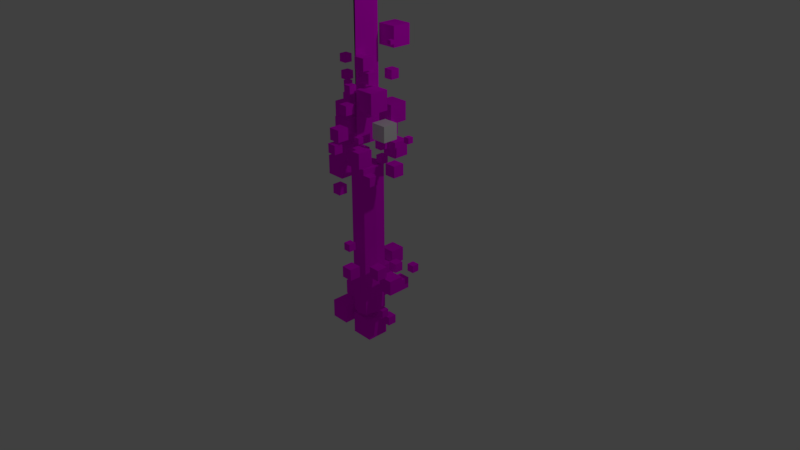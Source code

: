 # Source: katana.blend  (saved by Blender 2.78.0; exported with 4.5.12 LTS)
import bpy
from mathutils import Matrix  # noqa: F401  (used for matrix-valued properties, if any)

bpy.ops.wm.read_factory_settings(use_empty=True)
scene = bpy.context.scene
scene.name = 'Scene'

# ---- collections
col_collection_1 = bpy.data.collections.new('Collection 1'); scene.collection.children.link(col_collection_1)

# ---- images (referenced by path relative to the original .blend; pixels are not part of the script)
import os
ASSET_DIR = os.environ.get("B2B_ASSET_DIR", "")  # directory of the original .blend (textures are referenced by path, not embedded)
HERE = os.path.dirname(os.path.abspath(__file__))  # packed textures are extracted next to this script under _unpacked/

def load_image(name, relpath, width, height, colorspace="sRGB"):
    """Load a texture the original file referenced (path relative to the .blend, or extracted next to this script)."""
    p = next((c for c in (os.path.join(HERE, relpath), os.path.join(ASSET_DIR, relpath)) if relpath and os.path.exists(c)), "")
    if p:
        img = bpy.data.images.load(p, check_existing=True)
        img.name = name
    else:  # same state as the original file: an image datablock whose file is absent (Cycles renders it pink)
        img = bpy.data.images.new(name, width, height)
        img.source = "FILE"
        img.filepath = "//" + (relpath or name)
    img.colorspace_settings.name = colorspace
    return img
img_cube = load_image('cube', '', 1024, 1024, 'sRGB')

# ---- materials (node trees are filled in below, after node groups)
mat_material = bpy.data.materials.new('Material')
mat_material.alpha_threshold = 0.0
mat_material.roughness = 0.5
mat_material_002 = bpy.data.materials.new('Material.002')
mat_material_002.alpha_threshold = 0.0
mat_material_002.roughness = 0.5

# ---- material node trees
mat_material.use_nodes = True; mat_material.node_tree.nodes.clear()
_N = mat_material.node_tree.nodes; _L = mat_material.node_tree.links
n0 = _N.new('ShaderNodeOutputMaterial'); n0.name = 'Material Output'; n0.location = (406, 392)
n1 = _N.new('ShaderNodeBsdfDiffuse'); n1.name = 'Diffuse BSDF'; n1.location = (230, 382)
n1.inputs[1].default_value = 0.1
n2 = _N.new('ShaderNodeTexImage'); n2.name = 'Image Texture'; n2.location = (35, 399)
n2.width = 140
n2.image = img_cube
_L.new(n1.outputs[0], n0.inputs[0])
_L.new(n2.outputs[0], n1.inputs[0])
n0.is_active_output = True
mat_material_002.use_nodes = True; mat_material_002.node_tree.nodes.clear()
_N = mat_material_002.node_tree.nodes; _L = mat_material_002.node_tree.links
n0 = _N.new('ShaderNodeOutputMaterial'); n0.name = 'Material Output'; n0.location = (397, 342)
n1 = _N.new('ShaderNodeBsdfDiffuse'); n1.name = 'Diffuse BSDF'; n1.location = (190, 395)
n2 = _N.new('ShaderNodeTexImage'); n2.name = 'Image Texture'; n2.location = (-9, 459)
n2.width = 140
n2.image = img_cube
_L.new(n1.outputs[0], n0.inputs[0])
_L.new(n2.outputs[0], n1.inputs[0])
n0.is_active_output = True

# ---- world
world_world = bpy.data.worlds.new('World'); scene.world = world_world
world_world.color = (0.05088, 0.05088, 0.05088)
world_world.use_sun_shadow = False
world_world.sun_shadow_jitter_overblur = 0.0
world_world.cycles.sampling_method = 'MANUAL'

# ---- cameras
cam_camera = bpy.data.cameras.new('Camera')
cam_camera.clip_end = 100.0
cam_camera.lens = 35.0
cam_camera.sensor_width = 32.0
cam_camera.sensor_height = 18.0
cam_camera.ortho_scale = 7.314
cam_camera.dof.focus_distance = 0.0

# ---- lights
light_lamp = bpy.data.lights.new('Lamp', 'POINT')
light_lamp.transmission_factor = 0.0
light_lamp.cutoff_distance = 30.0
light_lamp.energy = 100.0
light_lamp.shadow_buffer_clip_start = 1.001
light_lamp.shadow_soft_size = 0.1
light_lamp.shadow_maximum_resolution = 0.006
light_lamp.use_absolute_resolution = True

# ---- meshes
me_cube_002 = bpy.data.meshes.new('Cube.002')
me_cube_002.from_pydata([(0.0, -1.0, 0.8198), (0.0, 1.0, 1.0), (1.0, 1.0, -0.7001), (0.0, -1.2, -1.218), (0.0, 1.2, -1.218), (4.0, 0.0, -1.218), (3.0, 1.0, -1.218), (3.0, -1.0, -1.218), (0.0, -1.0, -0.7001), (0.0, 1.0, -0.7001), (0.0, -1.2, -0.7623), (0.0, 1.2, -0.7623), (4.0, 0.0, -0.7623), (3.0, 1.0, -0.7623), (3.0, -1.0, -0.7623), (0.5, -0.5134, -0.7001), (0.0, -0.5134, 0.9099), (0.25, -0.5134, 0.8392)], [(9, 8), (17, 16), (15, 17), (1, 17), (0, 17)], [(9, 1, 2), (6, 5, 4), (7, 3, 5), (5, 3, 4), (13, 11, 12), (14, 12, 10), (12, 11, 10), (7, 14, 10, 3), (4, 11, 13, 6), (6, 13, 12, 5), (5, 12, 14, 7), (0, 8, 15, 2, 1, 16)])
_uv = me_cube_002.uv_layers.new(name='UVMap')
_uv.uv.foreach_set('vector', [0.8316, 0.8551, 0.9413, 0.6036, 0.9413, 0.8986, 0.03864, 0.165, 0.2066, 0.004807, 0.00504, 0.6457, 0.3747, 0.165, 0.4083, 0.6457, 0.2066, 0.004807, 0.2066, 0.004807, 0.4083, 0.6457, 0.00504, 0.6457, 0.7879, 0.165, 0.8215, 0.6457, 0.6199, 0.004807, 0.4519, 0.165, 0.6199, 0.004807, 0.4183, 0.6457, 0.6199, 0.004807, 0.8215, 0.6457, 0.4183, 0.6457, 0.995, 0.3673, 0.9183, 0.3673, 0.9183, 0.004807, 0.995, 0.004807, 0.9083, 0.5939, 0.8316, 0.5939, 0.8316, 0.2314, 0.9083, 0.2314, 0.9083, 0.2314, 0.8316, 0.2314, 0.8316, 0.004807, 0.9083, 0.004807, 0.995, 0.5939, 0.9183, 0.5939, 0.9183, 0.3673, 0.995, 0.3673, 0.03532, 0.6553, 0.2907, 0.6553, 0.2907, 0.7671, 0.2907, 0.9952, 0.00504, 0.8819, 0.02018, 0.7104])
_ca = me_cube_002.color_attributes.new('katanaColor', 'BYTE_COLOR', 'CORNER')
_ca.data.foreach_set('color', [0.06848, 0.06848, 0.06848, 1.0, 0.6724, 0.6724, 0.6724, 1.0, 0.06848, 0.06848, 0.06848, 1.0, 0.0, 0.0, 0.0, 1.0, 0.0, 0.0, 0.0, 1.0, 0.0, 0.0, 0.0, 1.0, 0.0, 0.0, 0.0, 1.0, 0.0, 0.0, 0.0, 1.0, 0.0, 0.0, 0.0, 1.0, 0.0, 0.0, 0.0, 1.0, 0.0, 0.0, 0.0, 1.0, 0.0, 0.0, 0.0, 1.0, 0.06848, 0.06848, 0.06848, 1.0, 0.06848, 0.06848, 0.06848, 1.0, 0.06848, 0.06848, 0.06848, 1.0, 0.06848, 0.06848, 0.06848, 1.0, 0.06848, 0.06848, 0.06848, 1.0, 0.06848, 0.06848, 0.06848, 1.0, 0.06848, 0.06848, 0.06848, 1.0, 0.06848, 0.06848, 0.06848, 1.0, 0.06848, 0.06848, 0.06848, 1.0, 0.0, 0.0, 0.0, 1.0, 0.06848, 0.06848, 0.06848, 1.0, 0.06848, 0.06848, 0.06848, 1.0, 0.0, 0.0, 0.0, 1.0, 0.0, 0.0, 0.0, 1.0, 0.06848, 0.06848, 0.06848, 1.0, 0.06848, 0.06848, 0.06848, 1.0, 0.0, 0.0, 0.0, 1.0, 0.0, 0.0, 0.0, 1.0, 0.06848, 0.06848, 0.06848, 1.0, 0.06848, 0.06848, 0.06848, 1.0, 0.0, 0.0, 0.0, 1.0, 0.0, 0.0, 0.0, 1.0, 0.06848, 0.06848, 0.06848, 1.0, 0.06848, 0.06848, 0.06848, 1.0, 0.0, 0.0, 0.0, 1.0, 0.0, 0.0, 0.0, 1.0, 0.06848, 0.06848, 0.06848, 1.0, 0.06848, 0.06848, 0.06848, 1.0, 0.06848, 0.06848, 0.06848, 1.0, 0.0, 0.0, 0.0, 1.0, 0.0, 0.0, 0.0, 1.0])
me_cube_002.materials.append(mat_material)
me_cube_002.use_remesh_preserve_volume = False
me_cube_002.use_remesh_preserve_attributes = False
me_cube_002.use_mirror_vertex_groups = False
me_cube_002.update()
me_cube_053 = bpy.data.meshes.new('Cube.053')
me_cube_053.from_pydata([(-0.9486, 11.5, 26.67), (-0.9486, 11.5, 29.67), (-0.9486, 14.5, 26.67), (-0.9486, 14.5, 29.67), (2.051, 11.5, 26.67), (2.051, 11.5, 29.67), (2.051, 14.5, 26.67), (2.051, 14.5, 29.67), (3.12, 8.859, 23.08), (3.12, 8.859, 27.08), (3.12, 12.86, 23.08), (3.12, 12.86, 27.08), (7.12, 8.859, 23.08), (7.12, 8.859, 27.08), (7.12, 12.86, 23.08), (7.12, 12.86, 27.08), (1.304, 2.218, 35.42), (1.304, 2.218, 40.42), (1.304, 7.218, 35.42), (1.304, 7.218, 40.42), (6.304, 2.218, 35.42), (6.304, 2.218, 40.42), (6.304, 7.218, 35.42), (6.304, 7.218, 40.42), (0.8039, 4.091, 41.51), (0.8039, 4.091, 44.11), (0.8039, 6.691, 41.51), (0.8039, 6.691, 44.11), (3.404, 4.091, 41.51), (3.404, 4.091, 44.11), (3.404, 6.691, 41.51), (3.404, 6.691, 44.11), (0.09327, 2.827, 44.8), (0.09327, 2.827, 47.8), (0.09327, 5.827, 44.8), (0.09327, 5.827, 47.8), (3.093, 2.827, 44.8), (3.093, 2.827, 47.8), (3.093, 5.827, 44.8), (3.093, 5.827, 47.8), (-0.9628, -1.198, 34.72), (-0.9628, -1.198, 37.12), (-0.9628, 1.202, 34.72), (-0.9628, 1.202, 37.12), (1.437, -1.198, 34.72), (1.437, -1.198, 37.12), (1.437, 1.202, 34.72), (1.437, 1.202, 37.12), (2.875, 6.339, 25.25), (2.875, 6.339, 27.25), (2.875, 8.339, 25.25), (2.875, 8.339, 27.25), (4.875, 6.339, 25.25), (4.875, 6.339, 27.25), (4.875, 8.339, 25.25), (4.875, 8.339, 27.25), (-8.391, 3.686, 29.03), (-8.391, 3.686, 35.03), (-8.391, 9.686, 29.03), (-8.391, 9.686, 35.03), (-2.391, 3.686, 29.03), (-2.391, 3.686, 35.03), (-2.391, 9.686, 29.03), (-2.391, 9.686, 35.03), (2.067, 4.121, 33.48), (2.067, 4.121, 34.48), (2.067, 5.121, 33.48), (2.067, 5.121, 34.48), (3.067, 4.121, 33.48), (3.067, 4.121, 34.48), (3.067, 5.121, 33.48), (3.067, 5.121, 34.48), (0.6349, 8.2, 36.99), (0.6349, 8.2, 38.99), (0.6349, 10.2, 36.99), (0.6349, 10.2, 38.99), (2.635, 8.2, 36.99), (2.635, 8.2, 38.99), (2.635, 10.2, 36.99), (2.635, 10.2, 38.99), (10.43, 8.618, 28.16), (10.43, 8.618, 29.66), (10.43, 10.12, 28.16), (10.43, 10.12, 29.66), (11.93, 8.618, 28.16), (11.93, 8.618, 29.66), (11.93, 10.12, 28.16), (11.93, 10.12, 29.66), (4.343, 4.272, 28.58), (4.343, 4.272, 32.58), (4.343, 8.272, 28.58), (4.343, 8.272, 32.58), (8.343, 4.272, 28.58), (8.343, 4.272, 32.58), (8.343, 8.272, 28.58), (8.343, 8.272, 32.58), (-11.54, 7.956, 23.65), (-11.54, 7.956, 28.65), (-11.54, 12.96, 23.65), (-11.54, 12.96, 28.65), (-6.543, 7.956, 23.65), (-6.543, 7.956, 28.65), (-6.543, 12.96, 23.65), (-6.543, 12.96, 28.65), (-7.964, 2.442, 20.67), (-7.964, 2.442, 24.67), (-7.964, 6.442, 20.67), (-7.964, 6.442, 24.67), (-3.964, 2.442, 20.67), (-3.964, 2.442, 24.67), (-3.964, 6.442, 20.67), (-3.964, 6.442, 24.67), (6.601, 7.122, 51.04), (6.601, 7.122, 52.04), (6.601, 8.122, 51.04), (6.601, 8.122, 52.04), (7.601, 7.122, 51.04), (7.601, 7.122, 52.04), (7.601, 8.122, 51.04), (7.601, 8.122, 52.04), (-12.25, 4.117, 14.76), (-12.25, 4.117, 19.76), (-12.25, 9.117, 14.76), (-12.25, 9.117, 19.76), (-7.255, 4.117, 14.76), (-7.255, 4.117, 19.76), (-7.255, 9.117, 14.76), (-7.255, 9.117, 19.76), (-1.315, 0.6862, 39.34), (-1.315, 0.6862, 41.34), (-1.315, 2.686, 39.34), (-1.315, 2.686, 41.34), (0.6854, 0.6862, 39.34), (0.6854, 0.6862, 41.34), (0.6854, 2.686, 39.34), (0.6854, 2.686, 41.34), (-6.222, 0.3607, 12.43), (-6.222, 0.3607, 14.83), (-6.222, 2.761, 12.43), (-6.222, 2.761, 14.83), (-3.822, 0.3607, 12.43), (-3.822, 0.3607, 14.83), (-3.822, 2.761, 12.43), (-3.822, 2.761, 14.83), (-11.06, 5.829, 28.87), (-11.06, 5.829, 30.87), (-11.06, 7.829, 28.87), (-11.06, 7.829, 30.87), (-9.064, 5.829, 28.87), (-9.064, 5.829, 30.87), (-9.064, 7.829, 28.87), (-9.064, 7.829, 30.87), (7.761, 5.143, 20.19), (7.761, 5.143, 23.19), (7.761, 8.143, 20.19), (7.761, 8.143, 23.19), (10.76, 5.143, 20.19), (10.76, 5.143, 23.19), (10.76, 8.143, 20.19), (10.76, 8.143, 23.19), (0.7327, 8.519, 20.4), (0.7327, 8.519, 22.4), (0.7327, 10.52, 20.4), (0.7327, 10.52, 22.4), (2.733, 8.519, 20.4), (2.733, 8.519, 22.4), (2.733, 10.52, 20.4), (2.733, 10.52, 22.4), (-4.268, 2.786, 35.92), (-4.268, 2.786, 38.32), (-4.268, 5.186, 35.92), (-4.268, 5.186, 38.32), (-1.868, 2.786, 35.92), (-1.868, 2.786, 38.32), (-1.868, 5.186, 35.92), (-1.868, 5.186, 38.32), (-6.788, 7.898, 20.89), (-6.788, 7.898, 22.89), (-6.788, 9.898, 20.89), (-6.788, 9.898, 22.89), (-4.788, 7.898, 20.89), (-4.788, 7.898, 22.89), (-4.788, 9.898, 20.89), (-4.788, 9.898, 22.89), (-4.83, -1.825, 24.14), (-4.83, -1.825, 26.54), (-4.83, 0.5753, 24.14), (-4.83, 0.5753, 26.54), (-2.43, -1.825, 24.14), (-2.43, -1.825, 26.54), (-2.43, 0.5753, 24.14), (-2.43, 0.5753, 26.54), (0.4646, 11.75, 40.95), (0.4646, 11.75, 43.35), (0.4646, 14.15, 40.95), (0.4646, 14.15, 43.35), (2.865, 11.75, 40.95), (2.865, 11.75, 43.35), (2.865, 14.15, 40.95), (2.865, 14.15, 43.35), (0.04413, 10.51, 49.24), (0.04413, 10.51, 54.24), (0.04413, 15.51, 49.24), (0.04413, 15.51, 54.24), (5.044, 10.51, 49.24), (5.044, 10.51, 54.24), (5.044, 15.51, 49.24), (5.044, 15.51, 54.24), (-3.413, 3.686, -28.46), (-3.413, 3.686, -22.46), (-3.413, 9.686, -28.46), (-3.413, 9.686, -22.46), (2.587, 3.686, -28.46), (2.587, 3.686, -22.46), (2.587, 9.686, -28.46), (2.587, 9.686, -22.46), (3.022, 2.222, 17.04), (3.022, 2.222, 19.44), (3.022, 4.622, 17.04), (3.022, 4.622, 19.44), (5.422, 2.222, 17.04), (5.422, 2.222, 19.44), (5.422, 4.622, 17.04), (5.422, 4.622, 19.44), (1.258, -0.9264, 22.46), (1.258, -0.9264, 26.46), (1.258, 3.074, 22.46), (1.258, 3.074, 26.46), (5.258, -0.9264, 22.46), (5.258, -0.9264, 26.46), (5.258, 3.074, 22.46), (5.258, 3.074, 26.46), (-0.8946, -4.274, 29.16), (-0.8946, -4.274, 32.16), (-0.8946, -1.274, 29.16), (-0.8946, -1.274, 32.16), (2.105, -4.274, 29.16), (2.105, -4.274, 32.16), (2.105, -1.274, 29.16), (2.105, -1.274, 32.16), (3.232, -0.4453, 28.47), (3.232, -0.4453, 29.97), (3.232, 1.055, 28.47), (3.232, 1.055, 29.97), (4.732, -0.4453, 28.47), (4.732, -0.4453, 29.97), (4.732, 1.055, 28.47), (4.732, 1.055, 29.97), (-5.614, 1.214, 28.4), (-5.614, 1.214, 32.4), (-5.614, 5.214, 28.4), (-5.614, 5.214, 32.4), (-1.614, 1.214, 28.4), (-1.614, 1.214, 32.4), (-1.614, 5.214, 28.4), (-1.614, 5.214, 32.4), (-9.485, 7.903, 17.71), (-9.485, 7.903, 21.71), (-9.485, 11.9, 17.71), (-9.485, 11.9, 21.71), (-5.485, 7.903, 17.71), (-5.485, 7.903, 21.71), (-5.485, 11.9, 17.71), (-5.485, 11.9, 21.71), (-6.891, 11.28, 14.3), (-6.891, 11.28, 16.7), (-6.891, 13.68, 14.3), (-6.891, 13.68, 16.7), (-4.491, 11.28, 14.3), (-4.491, 11.28, 16.7), (-4.491, 13.68, 14.3), (-4.491, 13.68, 16.7), (-4.297, 13.49, 28.8), (-4.297, 13.49, 33.8), (-4.297, 18.49, 28.8), (-4.297, 18.49, 33.8), (0.7028, 13.49, 28.8), (0.7028, 13.49, 33.8), (0.7028, 18.49, 28.8), (0.7028, 18.49, 33.8), (-9.575, 1.813, -25.58), (-9.575, 1.813, -20.58), (-9.575, 6.813, -25.58), (-9.575, 6.813, -20.58), (-4.575, 1.813, -25.58), (-4.575, 1.813, -20.58), (-4.575, 6.813, -25.58), (-4.575, 6.813, -20.58), (-8.231, 5.346, -19.28), (-8.231, 5.346, -15.28), (-8.231, 9.346, -19.28), (-8.231, 9.346, -15.28), (-4.231, 5.346, -19.28), (-4.231, 5.346, -15.28), (-4.231, 9.346, -19.28), (-4.231, 9.346, -15.28), (-3.04, 11.43, -19.91), (-3.04, 11.43, -17.91), (-3.04, 13.43, -19.91), (-3.04, 13.43, -17.91), (-1.04, 11.43, -19.91), (-1.04, 11.43, -17.91), (-1.04, 13.43, -19.91), (-1.04, 13.43, -17.91), (-5.887, 3.708, 41.14), (-5.887, 3.708, 43.14), (-5.887, 5.708, 41.14), (-5.887, 5.708, 43.14), (-3.887, 3.708, 41.14), (-3.887, 3.708, 43.14), (-3.887, 5.708, 41.14), (-3.887, 5.708, 43.14), (-8.748, 6.768, 37.96), (-8.748, 6.768, 39.46), (-8.748, 8.268, 37.96), (-8.748, 8.268, 39.46), (-7.248, 6.768, 37.96), (-7.248, 6.768, 39.46), (-7.248, 8.268, 37.96), (-7.248, 8.268, 39.46), (3.951, 9.683, -8.875), (3.951, 9.683, -6.475), (3.951, 12.08, -8.875), (3.951, 12.08, -6.475), (6.351, 9.683, -8.875), (6.351, 9.683, -6.475), (6.351, 12.08, -8.875), (6.351, 12.08, -6.475), (-8.659, 5.719, 44.25), (-8.659, 5.719, 46.25), (-8.659, 7.719, 44.25), (-8.659, 7.719, 46.25), (-6.659, 5.719, 44.25), (-6.659, 5.719, 46.25), (-6.659, 7.719, 44.25), (-6.659, 7.719, 46.25), (4.246, 10.37, -14.17), (4.246, 10.37, -11.17), (4.246, 13.37, -14.17), (4.246, 13.37, -11.17), (7.246, 10.37, -14.17), (7.246, 10.37, -11.17), (7.246, 13.37, -14.17), (7.246, 13.37, -11.17), (3.867, 7.299, -23.84), (3.867, 7.299, -21.44), (3.867, 9.699, -23.84), (3.867, 9.699, -21.44), (6.267, 7.299, -23.84), (6.267, 7.299, -21.44), (6.267, 9.699, -23.84), (6.267, 9.699, -21.44), (-4.951, 11.63, -14.65), (-4.951, 11.63, -10.65), (-4.951, 15.63, -14.65), (-4.951, 15.63, -10.65), (-0.9512, 11.63, -14.65), (-0.9512, 11.63, -10.65), (-0.9512, 15.63, -14.65), (-0.9512, 15.63, -10.65), (-4.741, 15.0, -11.4), (-4.741, 15.0, -7.396), (-4.741, 19.0, -11.4), (-4.741, 19.0, -7.396), (-0.7413, 15.0, -11.4), (-0.7413, 15.0, -7.396), (-0.7413, 19.0, -11.4), (-0.7413, 19.0, -7.396), (5.006, 4.42, -19.91), (5.006, 4.42, -17.91), (5.006, 6.42, -19.91), (5.006, 6.42, -17.91), (7.006, 4.42, -19.91), (7.006, 4.42, -17.91), (7.006, 6.42, -19.91), (7.006, 6.42, -17.91), (7.624, 12.62, -8.745), (7.624, 12.62, -6.745), (7.624, 14.62, -8.745), (7.624, 14.62, -6.745), (9.624, 12.62, -8.745), (9.624, 12.62, -6.745), (9.624, 14.62, -8.745), (9.624, 14.62, -6.745), (4.1, 2.867, -8.351), (4.1, 2.867, -5.351), (4.1, 5.867, -8.351), (4.1, 5.867, -5.351), (7.1, 2.867, -8.351), (7.1, 2.867, -5.351), (7.1, 5.867, -8.351), (7.1, 5.867, -5.351), (4.955, 5.383, -12.79), (4.955, 5.383, -8.791), (4.955, 9.383, -12.79), (4.955, 9.383, -8.791), (8.955, 5.383, -12.79), (8.955, 5.383, -8.791), (8.955, 9.383, -12.79), (8.955, 9.383, -8.791), (1.303, -3.594, -6.822), (1.303, -3.594, -3.822), (1.303, -0.5942, -6.822), (1.303, -0.5942, -3.822), (4.303, -3.594, -6.822), (4.303, -3.594, -3.822), (4.303, -0.5942, -6.822), (4.303, -0.5942, -3.822), (-1.0, -1.0, -1.0), (-1.0, -1.0, 1.0), (-1.0, 1.0, -1.0), (-1.0, 1.0, 1.0), (1.0, -1.0, -1.0), (1.0, -1.0, 1.0), (1.0, 1.0, -1.0), (1.0, 1.0, 1.0)], [], [(0, 1, 3, 2), (2, 3, 7, 6), (6, 7, 5, 4), (4, 5, 1, 0), (2, 6, 4, 0), (7, 3, 1, 5), (8, 9, 11, 10), (10, 11, 15, 14), (14, 15, 13, 12), (12, 13, 9, 8), (10, 14, 12, 8), (15, 11, 9, 13), (16, 17, 19, 18), (18, 19, 23, 22), (22, 23, 21, 20), (20, 21, 17, 16), (18, 22, 20, 16), (23, 19, 17, 21), (24, 25, 27, 26), (26, 27, 31, 30), (30, 31, 29, 28), (28, 29, 25, 24), (26, 30, 28, 24), (31, 27, 25, 29), (32, 33, 35, 34), (34, 35, 39, 38), (38, 39, 37, 36), (36, 37, 33, 32), (34, 38, 36, 32), (39, 35, 33, 37), (40, 41, 43, 42), (42, 43, 47, 46), (46, 47, 45, 44), (44, 45, 41, 40), (42, 46, 44, 40), (47, 43, 41, 45), (48, 49, 51, 50), (50, 51, 55, 54), (54, 55, 53, 52), (52, 53, 49, 48), (50, 54, 52, 48), (55, 51, 49, 53), (56, 57, 59, 58), (58, 59, 63, 62), (62, 63, 61, 60), (60, 61, 57, 56), (58, 62, 60, 56), (63, 59, 57, 61), (64, 65, 67, 66), (66, 67, 71, 70), (70, 71, 69, 68), (68, 69, 65, 64), (66, 70, 68, 64), (71, 67, 65, 69), (72, 73, 75, 74), (74, 75, 79, 78), (78, 79, 77, 76), (76, 77, 73, 72), (74, 78, 76, 72), (79, 75, 73, 77), (80, 81, 83, 82), (82, 83, 87, 86), (86, 87, 85, 84), (84, 85, 81, 80), (82, 86, 84, 80), (87, 83, 81, 85), (88, 89, 91, 90), (90, 91, 95, 94), (94, 95, 93, 92), (92, 93, 89, 88), (90, 94, 92, 88), (95, 91, 89, 93), (96, 97, 99, 98), (98, 99, 103, 102), (102, 103, 101, 100), (100, 101, 97, 96), (98, 102, 100, 96), (103, 99, 97, 101), (104, 105, 107, 106), (106, 107, 111, 110), (110, 111, 109, 108), (108, 109, 105, 104), (106, 110, 108, 104), (111, 107, 105, 109), (112, 113, 115, 114), (114, 115, 119, 118), (118, 119, 117, 116), (116, 117, 113, 112), (114, 118, 116, 112), (119, 115, 113, 117), (120, 121, 123, 122), (122, 123, 127, 126), (126, 127, 125, 124), (124, 125, 121, 120), (122, 126, 124, 120), (127, 123, 121, 125), (128, 129, 131, 130), (130, 131, 135, 134), (134, 135, 133, 132), (132, 133, 129, 128), (130, 134, 132, 128), (135, 131, 129, 133), (136, 137, 139, 138), (138, 139, 143, 142), (142, 143, 141, 140), (140, 141, 137, 136), (138, 142, 140, 136), (143, 139, 137, 141), (144, 145, 147, 146), (146, 147, 151, 150), (150, 151, 149, 148), (148, 149, 145, 144), (146, 150, 148, 144), (151, 147, 145, 149), (152, 153, 155, 154), (154, 155, 159, 158), (158, 159, 157, 156), (156, 157, 153, 152), (154, 158, 156, 152), (159, 155, 153, 157), (160, 161, 163, 162), (162, 163, 167, 166), (166, 167, 165, 164), (164, 165, 161, 160), (162, 166, 164, 160), (167, 163, 161, 165), (168, 169, 171, 170), (170, 171, 175, 174), (174, 175, 173, 172), (172, 173, 169, 168), (170, 174, 172, 168), (175, 171, 169, 173), (176, 177, 179, 178), (178, 179, 183, 182), (182, 183, 181, 180), (180, 181, 177, 176), (178, 182, 180, 176), (183, 179, 177, 181), (184, 185, 187, 186), (186, 187, 191, 190), (190, 191, 189, 188), (188, 189, 185, 184), (186, 190, 188, 184), (191, 187, 185, 189), (192, 193, 195, 194), (194, 195, 199, 198), (198, 199, 197, 196), (196, 197, 193, 192), (194, 198, 196, 192), (199, 195, 193, 197), (200, 201, 203, 202), (202, 203, 207, 206), (206, 207, 205, 204), (204, 205, 201, 200), (202, 206, 204, 200), (207, 203, 201, 205), (208, 209, 211, 210), (210, 211, 215, 214), (214, 215, 213, 212), (212, 213, 209, 208), (210, 214, 212, 208), (215, 211, 209, 213), (216, 217, 219, 218), (218, 219, 223, 222), (222, 223, 221, 220), (220, 221, 217, 216), (218, 222, 220, 216), (223, 219, 217, 221), (224, 225, 227, 226), (226, 227, 231, 230), (230, 231, 229, 228), (228, 229, 225, 224), (226, 230, 228, 224), (231, 227, 225, 229), (232, 233, 235, 234), (234, 235, 239, 238), (238, 239, 237, 236), (236, 237, 233, 232), (234, 238, 236, 232), (239, 235, 233, 237), (240, 241, 243, 242), (242, 243, 247, 246), (246, 247, 245, 244), (244, 245, 241, 240), (242, 246, 244, 240), (247, 243, 241, 245), (248, 249, 251, 250), (250, 251, 255, 254), (254, 255, 253, 252), (252, 253, 249, 248), (250, 254, 252, 248), (255, 251, 249, 253), (256, 257, 259, 258), (258, 259, 263, 262), (262, 263, 261, 260), (260, 261, 257, 256), (258, 262, 260, 256), (263, 259, 257, 261), (264, 265, 267, 266), (266, 267, 271, 270), (270, 271, 269, 268), (268, 269, 265, 264), (266, 270, 268, 264), (271, 267, 265, 269), (272, 273, 275, 274), (274, 275, 279, 278), (278, 279, 277, 276), (276, 277, 273, 272), (274, 278, 276, 272), (279, 275, 273, 277), (280, 281, 283, 282), (282, 283, 287, 286), (286, 287, 285, 284), (284, 285, 281, 280), (282, 286, 284, 280), (287, 283, 281, 285), (288, 289, 291, 290), (290, 291, 295, 294), (294, 295, 293, 292), (292, 293, 289, 288), (290, 294, 292, 288), (295, 291, 289, 293), (296, 297, 299, 298), (298, 299, 303, 302), (302, 303, 301, 300), (300, 301, 297, 296), (298, 302, 300, 296), (303, 299, 297, 301), (304, 305, 307, 306), (306, 307, 311, 310), (310, 311, 309, 308), (308, 309, 305, 304), (306, 310, 308, 304), (311, 307, 305, 309), (312, 313, 315, 314), (314, 315, 319, 318), (318, 319, 317, 316), (316, 317, 313, 312), (314, 318, 316, 312), (319, 315, 313, 317), (320, 321, 323, 322), (322, 323, 327, 326), (326, 327, 325, 324), (324, 325, 321, 320), (322, 326, 324, 320), (327, 323, 321, 325), (328, 329, 331, 330), (330, 331, 335, 334), (334, 335, 333, 332), (332, 333, 329, 328), (330, 334, 332, 328), (335, 331, 329, 333), (336, 337, 339, 338), (338, 339, 343, 342), (342, 343, 341, 340), (340, 341, 337, 336), (338, 342, 340, 336), (343, 339, 337, 341), (344, 345, 347, 346), (346, 347, 351, 350), (350, 351, 349, 348), (348, 349, 345, 344), (346, 350, 348, 344), (351, 347, 345, 349), (352, 353, 355, 354), (354, 355, 359, 358), (358, 359, 357, 356), (356, 357, 353, 352), (354, 358, 356, 352), (359, 355, 353, 357), (360, 361, 363, 362), (362, 363, 367, 366), (366, 367, 365, 364), (364, 365, 361, 360), (362, 366, 364, 360), (367, 363, 361, 365), (368, 369, 371, 370), (370, 371, 375, 374), (374, 375, 373, 372), (372, 373, 369, 368), (370, 374, 372, 368), (375, 371, 369, 373), (376, 377, 379, 378), (378, 379, 383, 382), (382, 383, 381, 380), (380, 381, 377, 376), (378, 382, 380, 376), (383, 379, 377, 381), (384, 385, 387, 386), (386, 387, 391, 390), (390, 391, 389, 388), (388, 389, 385, 384), (386, 390, 388, 384), (391, 387, 385, 389), (392, 393, 395, 394), (394, 395, 399, 398), (398, 399, 397, 396), (396, 397, 393, 392), (394, 398, 396, 392), (399, 395, 393, 397), (400, 401, 403, 402), (402, 403, 407, 406), (406, 407, 405, 404), (404, 405, 401, 400), (402, 406, 404, 400), (407, 403, 401, 405), (408, 409, 411, 410), (410, 411, 415, 414), (414, 415, 413, 412), (412, 413, 409, 408), (410, 414, 412, 408), (415, 411, 409, 413)])
me_cube_053.polygons.foreach_set('material_index', [0, 0, 0, 0, 0, 0, 0, 0, 0, 0, 0, 0, 0, 0, 0, 0, 0, 0, 0, 0, 0, 0, 0, 0, 0, 0, 0, 0, 0, 0, 0, 0, 0, 0, 0, 0, 0, 0, 0, 0, 0, 0, 0, 0, 0, 0, 0, 0, 0, 0, 0, 0, 0, 0, 0, 0, 0, 0, 0, 0, 0, 0, 0, 0, 0, 0, 1, 1, 1, 1, 1, 1, 0, 0, 0, 0, 0, 0, 0, 0, 0, 0, 0, 0, 0, 0, 0, 0, 0, 0, 0, 0, 0, 0, 0, 0, 0, 0, 0, 0, 0, 0, 0, 0, 0, 0, 0, 0, 0, 0, 0, 0, 0, 0, 0, 0, 0, 0, 0, 0, 0, 0, 0, 0, 0, 0, 0, 0, 0, 0, 0, 0, 0, 0, 0, 0, 0, 0, 0, 0, 0, 0, 0, 0, 0, 0, 0, 0, 0, 0, 0, 0, 0, 0, 0, 0, 0, 0, 0, 0, 0, 0, 0, 0, 0, 0, 0, 0, 0, 0, 0, 0, 0, 0, 0, 0, 0, 0, 0, 0, 0, 0, 0, 0, 0, 0, 0, 0, 0, 0, 0, 0, 0, 0, 0, 0, 0, 0, 0, 0, 0, 0, 0, 0, 0, 0, 0, 0, 0, 0, 0, 0, 0, 0, 0, 0, 0, 0, 0, 0, 0, 0, 0, 0, 0, 0, 0, 0, 0, 0, 0, 0, 0, 0, 0, 0, 0, 0, 0, 0, 0, 0, 0, 0, 0, 0, 0, 0, 0, 0, 0, 0, 0, 0, 0, 0, 0, 0, 0, 0, 0, 0, 0, 0, 0, 0, 0, 0, 0, 0, 0, 0, 0, 0, 0, 0, 0, 0, 0, 0, 0, 0, 0, 0, 0, 0, 0, 0, 0, 0, 0, 0, 0, 0, 0, 0, 0, 0, 0, 0, 0, 0, 0, 0, 0, 0, 0, 0, 0, 0, 0, 0])
_uv = me_cube_053.uv_layers.new(name='UVMap')
_uv.uv.foreach_set('vector', [0.8363, 0.628, 0.7894, 0.628, 0.7894, 0.5809, 0.8363, 0.5809, 0.6413, 0.8745, 0.6413, 0.8275, 0.6881, 0.8275, 0.6881, 0.8745, 0.8675, 0.08407, 0.8675, 0.1311, 0.8206, 0.1311, 0.8206, 0.08407, 0.7894, 0.4755, 0.7894, 0.4285, 0.8363, 0.4285, 0.8363, 0.4755, 0.84, 0.7842, 0.8869, 0.7842, 0.8869, 0.8312, 0.84, 0.8312, 0.15, 0.8745, 0.1969, 0.8745, 0.1969, 0.9216, 0.15, 0.9216, 0.1619, 0.687, 0.09937, 0.687, 0.09937, 0.6242, 0.1619, 0.6242, 0.6531, 0.3582, 0.5906, 0.3582, 0.5906, 0.2955, 0.6531, 0.2955, 0.5556, 0.1468, 0.5556, 0.08407, 0.6181, 0.08407, 0.6181, 0.1468, 0.5906, 0.6242, 0.5906, 0.5615, 0.6531, 0.5615, 0.6531, 0.6242, 0.7544, 0.2133, 0.7544, 0.1506, 0.8169, 0.1506, 0.8169, 0.2133, 0.54, 0.82, 0.4775, 0.82, 0.4775, 0.7572, 0.54, 0.7572, 0.1775, 0.3777, 0.1775, 0.4561, 0.09937, 0.4561, 0.09937, 0.3777, 0.3413, 0.3777, 0.3413, 0.4561, 0.2631, 0.4561, 0.2631, 0.3777, 0.08, 0.5577, 0.08, 0.6361, 0.001875, 0.6361, 0.001875, 0.5577, 0.09938, 0.2955, 0.1775, 0.2955, 0.1775, 0.3739, 0.09937, 0.3739, 0.5556, 0.001882, 0.6337, 0.001882, 0.6337, 0.0803, 0.5556, 0.0803, 0.5869, 0.6205, 0.5088, 0.6205, 0.5088, 0.542, 0.5869, 0.542, 0.5212, 0.207, 0.4806, 0.207, 0.4806, 0.1662, 0.5212, 0.1662, 0.4325, 0.207, 0.3919, 0.207, 0.3919, 0.1662, 0.4325, 0.1662, 0.5844, 0.665, 0.5438, 0.665, 0.5438, 0.6242, 0.5844, 0.6242, 0.4769, 0.207, 0.4362, 0.207, 0.4362, 0.1662, 0.4769, 0.1662, 0.5438, 0.6688, 0.5844, 0.6688, 0.5844, 0.7095, 0.5438, 0.7095, 0.2981, 0.6907, 0.3387, 0.6907, 0.3387, 0.7315, 0.2981, 0.7315, 0.8363, 0.7804, 0.7894, 0.7804, 0.7894, 0.7334, 0.8363, 0.7334, 0.7894, 0.5263, 0.7894, 0.4793, 0.8363, 0.4793, 0.8363, 0.5263, 0.5556, 0.1976, 0.5556, 0.1506, 0.6025, 0.1506, 0.6025, 0.1976, 0.7894, 0.5772, 0.7894, 0.5301, 0.8363, 0.5301, 0.8363, 0.5772, 0.8556, 0.3425, 0.8556, 0.2955, 0.9025, 0.2955, 0.9025, 0.3425, 0.8712, 0.1311, 0.8712, 0.08407, 0.9181, 0.08407, 0.9181, 0.1311, 0.9281, 0.6769, 0.9281, 0.7146, 0.8906, 0.7146, 0.8906, 0.6769, 0.001875, 0.9279, 0.001875, 0.8902, 0.03937, 0.8902, 0.03937, 0.9279, 0.9281, 0.8256, 0.9281, 0.8632, 0.8906, 0.8632, 0.8906, 0.8256, 0.8906, 0.5489, 0.8906, 0.5113, 0.9281, 0.5113, 0.9281, 0.5489, 0.345, 0.9159, 0.3825, 0.9159, 0.3825, 0.9536, 0.345, 0.9536, 0.4688, 0.9159, 0.5063, 0.9159, 0.5063, 0.9536, 0.4688, 0.9536, 0.9944, 0.03325, 0.9631, 0.03325, 0.9631, 0.001882, 0.9944, 0.001882, 0.9531, 0.1857, 0.9531, 0.2171, 0.9219, 0.2171, 0.9219, 0.1857, 0.7044, 0.9197, 0.7044, 0.9511, 0.6731, 0.9511, 0.6731, 0.9197, 0.7894, 0.9586, 0.7894, 0.9272, 0.8206, 0.9272, 0.8206, 0.9586, 0.985, 0.1757, 0.9537, 0.1757, 0.9537, 0.1443, 0.985, 0.1443, 0.8906, 0.9937, 0.8594, 0.9937, 0.8594, 0.9624, 0.8906, 0.9624, 0.09562, 0.1939, 0.001875, 0.1939, 0.001875, 0.09975, 0.09562, 0.09975, 0.09562, 0.09599, 0.001875, 0.09598, 0.001875, 0.001882, 0.09562, 0.001882, 0.2906, 0.09598, 0.1969, 0.09598, 0.1969, 0.001882, 0.2906, 0.001882, 0.09938, 0.001882, 0.1931, 0.001882, 0.1931, 0.09598, 0.09937, 0.09599, 0.1969, 0.1976, 0.2906, 0.1976, 0.2906, 0.2917, 0.1969, 0.2917, 0.3881, 0.1939, 0.2944, 0.1939, 0.2944, 0.09975, 0.3881, 0.09975, 0.9569, 0.1349, 0.9412, 0.1349, 0.9412, 0.1192, 0.9569, 0.1192, 0.9475, 0.3463, 0.9475, 0.3306, 0.9631, 0.3306, 0.9631, 0.3463, 0.73, 0.968, 0.7144, 0.968, 0.7144, 0.9523, 0.73, 0.9523, 0.9219, 0.1349, 0.9219, 0.1192, 0.9375, 0.1192, 0.9375, 0.1349, 0.5709, 0.7961, 0.5866, 0.7961, 0.5866, 0.8118, 0.5709, 0.8118, 0.8634, 0.0527, 0.8791, 0.0527, 0.8791, 0.06838, 0.8634, 0.06838, 0.8869, 0.07466, 0.8869, 0.04329, 0.9181, 0.04329, 0.9181, 0.07466, 0.5413, 0.9097, 0.5413, 0.941, 0.51, 0.941, 0.51, 0.9097, 0.08375, 0.9222, 0.08375, 0.9536, 0.0525, 0.9536, 0.0525, 0.9222, 0.5413, 0.8745, 0.5413, 0.9059, 0.51, 0.9059, 0.51, 0.8745, 0.9294, 0.9272, 0.9606, 0.9272, 0.9606, 0.9586, 0.9294, 0.9586, 0.51, 0.9448, 0.5413, 0.9448, 0.5413, 0.9762, 0.51, 0.9762, 0.09156, 0.6907, 0.06812, 0.6907, 0.06812, 0.6672, 0.09156, 0.6672, 0.1694, 0.9489, 0.1694, 0.9253, 0.1928, 0.9253, 0.1928, 0.9489, 0.09562, 0.8353, 0.07219, 0.8353, 0.07219, 0.8118, 0.09562, 0.8118, 0.2319, 0.6477, 0.2319, 0.6242, 0.2553, 0.6242, 0.2553, 0.6477, 0.5438, 0.7961, 0.5672, 0.7961, 0.5672, 0.8196, 0.5438, 0.8196, 0.91, 0.3971, 0.9334, 0.3971, 0.9334, 0.4206, 0.91, 0.4206, 0.4075, 0.82, 0.345, 0.82, 0.345, 0.7572, 0.4075, 0.7572, 0.6844, 0.08407, 0.6844, 0.1468, 0.6219, 0.1468, 0.6219, 0.08407, 0.4738, 0.687, 0.4113, 0.687, 0.4113, 0.6242, 0.4738, 0.6242, 0.6531, 0.4247, 0.5906, 0.4247, 0.5906, 0.362, 0.6531, 0.362, 0.2944, 0.8199, 0.2319, 0.8199, 0.2319, 0.7572, 0.2944, 0.7572, 0.1619, 0.82, 0.09937, 0.82, 0.09937, 0.7572, 0.1619, 0.7572, 0.5519, 0.1625, 0.4737, 0.1625, 0.4737, 0.08407, 0.5519, 0.08407, 0.3725, 0.2917, 0.2944, 0.2917, 0.2944, 0.2133, 0.3725, 0.2133, 0.08, 0.554, 0.001875, 0.554, 0.001875, 0.4755, 0.08, 0.4755, 0.2631, 0.2955, 0.3413, 0.2955, 0.3413, 0.3739, 0.2631, 0.3739, 0.3413, 0.6205, 0.2631, 0.6205, 0.2631, 0.542, 0.3413, 0.542, 0.4269, 0.542, 0.505, 0.542, 0.505, 0.6205, 0.4269, 0.6205, 0.7194, 0.3582, 0.6569, 0.3582, 0.6569, 0.2955, 0.7194, 0.2955, 0.5906, 0.495, 0.6531, 0.495, 0.6531, 0.5577, 0.5906, 0.5577, 0.8169, 0.2798, 0.7544, 0.2798, 0.7544, 0.2171, 0.8169, 0.2171, 0.5906, 0.4912, 0.5906, 0.4285, 0.6531, 0.4285, 0.6531, 0.4912, 0.4738, 0.7572, 0.4738, 0.82, 0.4113, 0.82, 0.4113, 0.7572, 0.7194, 0.8237, 0.6569, 0.8237, 0.6569, 0.761, 0.7194, 0.761, 0.9644, 0.739, 0.9488, 0.739, 0.9488, 0.7233, 0.9644, 0.7233, 0.7144, 0.9486, 0.7144, 0.9329, 0.73, 0.9329, 0.73, 0.9486, 0.9063, 0.739, 0.8906, 0.739, 0.8906, 0.7233, 0.9063, 0.7233, 0.9294, 0.739, 0.9294, 0.7233, 0.945, 0.7233, 0.945, 0.739, 0.525, 0.1935, 0.5406, 0.1935, 0.5406, 0.2092, 0.525, 0.2092, 0.91, 0.7233, 0.9256, 0.7233, 0.9256, 0.739, 0.91, 0.739, 0.5088, 0.4598, 0.5869, 0.4598, 0.5869, 0.5383, 0.5088, 0.5383, 0.2594, 0.4561, 0.1813, 0.4561, 0.1813, 0.3777, 0.2594, 0.3777, 0.2594, 0.5383, 0.1813, 0.5383, 0.1813, 0.4598, 0.2594, 0.4598, 0.4231, 0.3739, 0.345, 0.3739, 0.345, 0.2955, 0.4231, 0.2955, 0.345, 0.542, 0.4231, 0.542, 0.4231, 0.6205, 0.345, 0.6205, 0.54, 0.2133, 0.6181, 0.2133, 0.6181, 0.2917, 0.54, 0.2917, 0.1306, 0.9567, 0.09937, 0.9567, 0.09937, 0.9253, 0.1306, 0.9253, 0.9219, 0.07466, 0.9219, 0.04329, 0.9531, 0.04329, 0.9531, 0.07466, 0.1656, 0.9253, 0.1656, 0.9567, 0.1344, 0.9567, 0.1344, 0.9253, 0.9531, 0.08407, 0.9531, 0.1154, 0.9219, 0.1154, 0.9219, 0.08407, 0.09937, 0.9605, 0.1306, 0.9605, 0.1306, 0.9918, 0.09937, 0.9918, 0.8944, 0.9624, 0.9256, 0.9624, 0.9256, 0.9937, 0.8944, 0.9937, 0.9506, 0.9235, 0.9131, 0.9235, 0.9131, 0.8858, 0.9506, 0.8858, 0.6694, 0.8783, 0.6694, 0.9159, 0.6319, 0.9159, 0.6319, 0.8783, 0.465, 0.9159, 0.465, 0.9536, 0.4275, 0.9536, 0.4275, 0.9159, 0.8906, 0.4661, 0.8906, 0.4285, 0.9281, 0.4285, 0.9281, 0.4661, 0.9281, 0.6355, 0.9281, 0.6731, 0.8906, 0.6731, 0.8906, 0.6355, 0.3019, 0.9065, 0.3394, 0.9065, 0.3394, 0.9442, 0.3019, 0.9442, 0.4525, 0.9887, 0.4213, 0.9887, 0.4213, 0.9573, 0.4525, 0.9573, 0.8244, 0.9586, 0.8244, 0.9272, 0.8556, 0.9272, 0.8556, 0.9586, 0.9788, 0.2955, 0.9788, 0.3269, 0.9475, 0.3269, 0.9475, 0.2955, 0.9319, 0.6004, 0.9319, 0.569, 0.9631, 0.569, 0.9631, 0.6004, 0.3019, 0.9479, 0.3331, 0.9479, 0.3331, 0.9793, 0.3019, 0.9793, 0.7894, 0.9624, 0.8206, 0.9624, 0.8206, 0.9937, 0.7894, 0.9937, 0.4969, 0.8237, 0.5438, 0.8237, 0.5438, 0.8708, 0.4969, 0.8708, 0.84, 0.5301, 0.8869, 0.5301, 0.8869, 0.5772, 0.84, 0.5772, 0.9025, 0.3934, 0.8556, 0.3934, 0.8556, 0.3463, 0.9025, 0.3463, 0.8363, 0.6317, 0.8363, 0.6788, 0.7894, 0.6788, 0.7894, 0.6317, 0.8712, 0.1857, 0.9181, 0.1857, 0.9181, 0.2327, 0.8712, 0.2327, 0.09937, 0.9216, 0.09937, 0.8745, 0.1462, 0.8745, 0.1462, 0.9216, 0.9981, 0.5652, 0.9669, 0.5652, 0.9669, 0.5339, 0.9981, 0.5339, 0.9669, 0.7428, 0.9981, 0.7428, 0.9981, 0.7742, 0.9669, 0.7742, 0.9981, 0.5301, 0.9669, 0.5301, 0.9669, 0.4987, 0.9981, 0.4987, 0.9669, 0.6355, 0.9669, 0.6041, 0.9981, 0.6041, 0.9981, 0.6355, 0.9319, 0.5301, 0.9319, 0.4987, 0.9631, 0.4987, 0.9631, 0.5301, 0.9319, 0.6041, 0.9631, 0.6041, 0.9631, 0.6355, 0.9319, 0.6355, 0.585, 0.9028, 0.5475, 0.9028, 0.5475, 0.8651, 0.585, 0.8651, 0.7425, 0.8651, 0.7425, 0.8275, 0.78, 0.8275, 0.78, 0.8651, 0.3394, 0.9028, 0.3019, 0.9028, 0.3019, 0.8651, 0.3394, 0.8651, 0.4688, 0.9122, 0.4688, 0.8745, 0.5063, 0.8745, 0.5063, 0.9122, 0.9063, 0.3331, 0.9063, 0.2955, 0.9438, 0.2955, 0.9438, 0.3331, 0.2006, 0.9159, 0.2381, 0.9159, 0.2381, 0.9536, 0.2006, 0.9536, 0.9956, 0.9586, 0.9644, 0.9586, 0.9644, 0.9272, 0.9956, 0.9272, 0.9669, 0.4598, 0.9669, 0.4285, 0.9981, 0.4285, 0.9981, 0.4598, 0.03312, 0.9981, 0.001875, 0.9981, 0.001875, 0.9668, 0.03312, 0.9668, 0.9294, 0.9937, 0.9294, 0.9624, 0.9606, 0.9624, 0.9606, 0.9937, 0.9475, 0.3908, 0.9788, 0.3908, 0.9788, 0.4222, 0.9475, 0.4222, 0.9319, 0.5339, 0.9631, 0.5339, 0.9631, 0.5652, 0.9319, 0.5652, 0.9094, 0.8858, 0.9094, 0.9235, 0.8719, 0.9235, 0.8719, 0.8858, 0.9281, 0.8218, 0.8906, 0.8218, 0.8906, 0.7842, 0.9281, 0.7842, 0.78, 0.9103, 0.78, 0.9479, 0.7425, 0.9479, 0.7425, 0.9103, 0.4238, 0.8745, 0.4238, 0.9122, 0.3863, 0.9122, 0.3863, 0.8745, 0.2419, 0.9536, 0.2419, 0.9159, 0.2794, 0.9159, 0.2794, 0.9536, 0.8906, 0.5527, 0.9281, 0.5527, 0.9281, 0.5903, 0.8906, 0.5903, 0.6281, 0.9573, 0.5906, 0.9573, 0.5906, 0.9197, 0.6281, 0.9197, 0.8269, 0.8858, 0.8269, 0.9235, 0.7894, 0.9235, 0.7894, 0.8858, 0.6694, 0.9573, 0.6319, 0.9573, 0.6319, 0.9197, 0.6694, 0.9197, 0.3863, 0.9536, 0.3863, 0.9159, 0.4238, 0.9159, 0.4238, 0.9536, 0.95, 0.1819, 0.9125, 0.1819, 0.9125, 0.1443, 0.95, 0.1443, 0.9063, 0.3557, 0.9438, 0.3557, 0.9438, 0.3934, 0.9063, 0.3934, 0.4231, 0.5383, 0.345, 0.5383, 0.345, 0.4598, 0.4231, 0.4598, 0.4544, 0.2917, 0.3762, 0.2917, 0.3762, 0.2133, 0.4544, 0.2133, 0.4231, 0.3777, 0.4231, 0.4561, 0.345, 0.4561, 0.345, 0.3777, 0.2594, 0.3739, 0.1813, 0.3739, 0.1813, 0.2955, 0.2594, 0.2955, 0.5088, 0.2955, 0.5869, 0.2955, 0.5869, 0.3739, 0.5088, 0.3739, 0.1775, 0.6205, 0.09937, 0.6205, 0.09937, 0.542, 0.1775, 0.542, 0.2906, 0.1939, 0.1969, 0.1939, 0.1969, 0.09975, 0.2906, 0.09975, 0.09562, 0.1976, 0.09562, 0.2917, 0.001875, 0.2917, 0.001875, 0.1976, 0.3881, 0.09598, 0.2944, 0.09598, 0.2944, 0.001882, 0.3881, 0.001882, 0.09937, 0.1939, 0.09937, 0.09975, 0.1931, 0.09975, 0.1931, 0.1939, 0.09562, 0.3896, 0.001875, 0.3896, 0.001875, 0.2955, 0.09562, 0.2955, 0.09937, 0.1976, 0.1931, 0.1976, 0.1931, 0.2917, 0.09937, 0.2917, 0.3356, 0.7729, 0.2981, 0.7729, 0.2981, 0.7353, 0.3356, 0.7353, 0.0525, 0.877, 0.0525, 0.8394, 0.09, 0.8394, 0.09, 0.877, 0.5813, 0.7547, 0.5813, 0.7923, 0.5438, 0.7923, 0.5438, 0.7547, 0.5438, 0.7509, 0.5438, 0.7133, 0.5813, 0.7133, 0.5813, 0.7509, 0.8906, 0.5941, 0.9281, 0.5941, 0.9281, 0.6317, 0.8906, 0.6317, 0.5475, 0.9065, 0.585, 0.9065, 0.585, 0.9442, 0.5475, 0.9442, 0.7506, 0.1468, 0.6881, 0.1468, 0.6881, 0.08407, 0.7506, 0.08407, 0.6219, 0.2798, 0.6219, 0.2171, 0.6844, 0.2171, 0.6844, 0.2798, 0.8325, 0.001882, 0.8325, 0.06462, 0.77, 0.06462, 0.77, 0.001882, 0.6569, 0.5577, 0.6569, 0.495, 0.7194, 0.495, 0.7194, 0.5577, 0.4775, 0.6907, 0.54, 0.6907, 0.54, 0.7535, 0.4775, 0.7535, 0.7231, 0.495, 0.7856, 0.495, 0.7856, 0.5577, 0.7231, 0.5577, 0.7388, 0.8745, 0.6919, 0.8745, 0.6919, 0.8275, 0.7388, 0.8275, 0.001875, 0.8864, 0.001875, 0.8394, 0.04875, 0.8394, 0.04875, 0.8864, 0.8675, 0.1349, 0.8675, 0.1819, 0.8206, 0.1819, 0.8206, 0.1349, 0.84, 0.6788, 0.84, 0.6317, 0.8869, 0.6317, 0.8869, 0.6788, 0.8869, 0.7804, 0.84, 0.7804, 0.84, 0.7334, 0.8869, 0.7334, 0.84, 0.7296, 0.84, 0.6826, 0.8869, 0.6826, 0.8869, 0.7296, 0.7378, 0.9018, 0.7144, 0.9018, 0.7144, 0.8783, 0.7378, 0.8783, 0.525, 0.1898, 0.525, 0.1662, 0.5484, 0.1662, 0.5484, 0.1898, 0.09156, 0.6399, 0.09156, 0.6634, 0.06812, 0.6634, 0.06812, 0.6399, 0.06812, 0.718, 0.06812, 0.6945, 0.09156, 0.6945, 0.09156, 0.718, 0.8791, 0.4206, 0.8556, 0.4206, 0.8556, 0.3971, 0.8791, 0.3971, 0.8828, 0.3971, 0.9063, 0.3971, 0.9063, 0.4206, 0.8828, 0.4206, 0.6531, 0.8237, 0.5906, 0.8237, 0.5906, 0.761, 0.6531, 0.761, 0.7231, 0.8237, 0.7231, 0.761, 0.7856, 0.761, 0.7856, 0.8237, 0.8519, 0.4247, 0.7894, 0.4247, 0.7894, 0.362, 0.8519, 0.362, 0.7894, 0.3582, 0.7894, 0.2955, 0.8519, 0.2955, 0.8519, 0.3582, 0.7231, 0.6907, 0.7231, 0.628, 0.7856, 0.628, 0.7856, 0.6907, 0.7231, 0.5615, 0.7856, 0.5615, 0.7856, 0.6242, 0.7231, 0.6242, 0.001875, 0.8356, 0.001875, 0.7729, 0.06437, 0.7729, 0.06437, 0.8356, 0.4075, 0.6242, 0.4075, 0.687, 0.345, 0.687, 0.345, 0.6242, 0.6219, 0.2133, 0.6219, 0.1506, 0.6844, 0.1506, 0.6844, 0.2133, 0.09937, 0.7535, 0.09937, 0.6907, 0.1619, 0.6907, 0.1619, 0.7535, 0.2631, 0.6242, 0.3256, 0.6242, 0.3256, 0.687, 0.2631, 0.687, 0.4113, 0.6907, 0.4738, 0.6907, 0.4738, 0.7535, 0.4113, 0.7535, 0.585, 0.8614, 0.5475, 0.8614, 0.5475, 0.8237, 0.585, 0.8237, 0.3356, 0.7767, 0.3356, 0.8143, 0.2981, 0.8143, 0.2981, 0.7767, 0.465, 0.9122, 0.4275, 0.9122, 0.4275, 0.8745, 0.465, 0.8745, 0.3394, 0.8237, 0.3394, 0.8614, 0.3019, 0.8614, 0.3019, 0.8237, 0.8869, 0.001882, 0.9244, 0.001882, 0.9244, 0.03952, 0.8869, 0.03952, 0.6731, 0.8783, 0.7106, 0.8783, 0.7106, 0.9159, 0.6731, 0.9159, 0.505, 0.5383, 0.4269, 0.5383, 0.4269, 0.4598, 0.505, 0.4598, 0.001875, 0.4718, 0.001875, 0.3934, 0.08, 0.3934, 0.08, 0.4718, 0.47, 0.0803, 0.3919, 0.0803, 0.3919, 0.001882, 0.47, 0.001882, 0.4269, 0.4561, 0.4269, 0.3777, 0.505, 0.3777, 0.505, 0.4561, 0.4581, 0.2133, 0.5362, 0.2133, 0.5362, 0.2917, 0.4581, 0.2917, 0.4737, 0.001882, 0.5519, 0.001882, 0.5519, 0.0803, 0.4737, 0.0803, 0.1775, 0.5383, 0.09937, 0.5383, 0.09937, 0.4598, 0.1775, 0.4598, 0.3413, 0.5383, 0.2631, 0.5383, 0.2631, 0.4598, 0.3413, 0.4598, 0.47, 0.08407, 0.47, 0.1625, 0.3919, 0.1625, 0.3919, 0.08407, 0.505, 0.2955, 0.505, 0.3739, 0.4269, 0.3739, 0.4269, 0.2955, 0.1813, 0.6205, 0.1813, 0.542, 0.2594, 0.542, 0.2594, 0.6205, 0.5088, 0.3777, 0.5869, 0.3777, 0.5869, 0.4561, 0.5088, 0.4561, 0.7194, 0.4247, 0.6569, 0.4247, 0.6569, 0.362, 0.7194, 0.362, 0.6881, 0.2133, 0.6881, 0.1506, 0.7506, 0.1506, 0.7506, 0.2133, 0.54, 0.687, 0.4775, 0.687, 0.4775, 0.6242, 0.54, 0.6242, 0.6569, 0.6242, 0.6569, 0.5615, 0.7194, 0.5615, 0.7194, 0.6242, 0.5906, 0.6945, 0.6531, 0.6945, 0.6531, 0.7572, 0.5906, 0.7572, 0.7231, 0.6945, 0.7856, 0.6945, 0.7856, 0.7572, 0.7231, 0.7572, 0.8906, 0.9586, 0.8594, 0.9586, 0.8594, 0.9272, 0.8906, 0.9272, 0.9631, 0.4636, 0.9631, 0.495, 0.9319, 0.495, 0.9319, 0.4636, 0.08375, 0.9887, 0.0525, 0.9887, 0.0525, 0.9573, 0.08375, 0.9573, 0.8944, 0.9586, 0.8944, 0.9272, 0.9256, 0.9272, 0.9256, 0.9586, 0.9319, 0.6744, 0.9631, 0.6744, 0.9631, 0.7058, 0.9319, 0.7058, 0.9544, 0.8858, 0.9856, 0.8858, 0.9856, 0.9172, 0.9544, 0.9172, 0.9981, 0.6706, 0.9669, 0.6706, 0.9669, 0.6393, 0.9981, 0.6393, 0.9669, 0.6004, 0.9669, 0.569, 0.9981, 0.569, 0.9981, 0.6004, 0.9981, 0.7058, 0.9669, 0.7058, 0.9669, 0.6744, 0.9981, 0.6744, 0.9644, 0.9937, 0.9644, 0.9624, 0.9956, 0.9624, 0.9956, 0.9937, 0.9319, 0.8482, 0.9631, 0.8482, 0.9631, 0.8795, 0.9319, 0.8795, 0.9569, 0.04329, 0.9881, 0.04329, 0.9881, 0.07465, 0.9569, 0.07465, 0.09562, 0.808, 0.07219, 0.808, 0.07219, 0.7845, 0.09562, 0.7845, 0.07219, 0.7807, 0.07219, 0.7572, 0.09562, 0.7572, 0.09562, 0.7807, 0.7144, 0.9291, 0.7144, 0.9056, 0.7378, 0.9056, 0.7378, 0.9291, 0.06812, 0.7453, 0.06812, 0.7218, 0.09156, 0.7218, 0.09156, 0.7453, 0.2319, 0.6515, 0.2553, 0.6515, 0.2553, 0.675, 0.2319, 0.675, 0.8362, 0.0527, 0.8597, 0.0527, 0.8597, 0.07622, 0.8362, 0.07622, 0.6281, 0.9159, 0.5906, 0.9159, 0.5906, 0.8783, 0.6281, 0.8783, 0.9087, 0.1819, 0.8712, 0.1819, 0.8712, 0.1443, 0.9087, 0.1443, 0.78, 0.9065, 0.7425, 0.9065, 0.7425, 0.8689, 0.78, 0.8689, 0.2006, 0.9122, 0.2006, 0.8745, 0.2381, 0.8745, 0.2381, 0.9122, 0.345, 0.9122, 0.345, 0.8745, 0.3825, 0.8745, 0.3825, 0.9122, 0.8306, 0.8858, 0.8681, 0.8858, 0.8681, 0.9235, 0.8306, 0.9235, 0.6569, 0.9925, 0.6256, 0.9925, 0.6256, 0.9611, 0.6569, 0.9611, 0.9981, 0.495, 0.9669, 0.495, 0.9669, 0.4636, 0.9981, 0.4636, 0.1656, 0.9918, 0.1344, 0.9918, 0.1344, 0.9605, 0.1656, 0.9605, 0.9569, 0.2171, 0.9569, 0.1857, 0.9881, 0.1857, 0.9881, 0.2171, 0.9569, 0.1154, 0.9569, 0.08407, 0.9881, 0.08407, 0.9881, 0.1154, 0.8244, 0.9624, 0.8556, 0.9624, 0.8556, 0.9937, 0.8244, 0.9937, 0.1462, 0.8708, 0.09937, 0.8708, 0.09937, 0.8237, 0.1462, 0.8237, 0.8363, 0.6826, 0.8363, 0.7296, 0.7894, 0.7296, 0.7894, 0.6826, 0.8869, 0.8821, 0.84, 0.8821, 0.84, 0.835, 0.8869, 0.835, 0.7894, 0.8312, 0.7894, 0.7842, 0.8363, 0.7842, 0.8363, 0.8312, 0.5906, 0.8275, 0.6375, 0.8275, 0.6375, 0.8745, 0.5906, 0.8745, 0.8362, 0.001882, 0.8831, 0.001882, 0.8831, 0.04893, 0.8362, 0.04893, 0.09, 0.8808, 0.09, 0.9184, 0.0525, 0.9184, 0.0525, 0.8808, 0.95, 0.2742, 0.9125, 0.2742, 0.9125, 0.2365, 0.95, 0.2365, 0.9087, 0.2365, 0.9087, 0.2742, 0.8712, 0.2742, 0.8712, 0.2365, 0.2419, 0.9122, 0.2419, 0.8745, 0.2794, 0.8745, 0.2794, 0.9122, 0.8906, 0.4699, 0.9281, 0.4699, 0.9281, 0.5075, 0.8906, 0.5075, 0.8906, 0.7428, 0.9281, 0.7428, 0.9281, 0.7804, 0.8906, 0.7804, 0.7856, 0.4912, 0.7231, 0.4912, 0.7231, 0.4285, 0.7856, 0.4285, 0.6569, 0.4912, 0.6569, 0.4285, 0.7194, 0.4285, 0.7194, 0.4912, 0.2944, 0.7535, 0.2319, 0.7535, 0.2319, 0.6907, 0.2944, 0.6907, 0.7662, 0.06462, 0.7037, 0.06462, 0.7037, 0.001882, 0.7662, 0.001882, 0.8169, 0.1468, 0.7544, 0.1468, 0.7544, 0.08407, 0.8169, 0.08407, 0.1656, 0.7572, 0.2281, 0.7572, 0.2281, 0.82, 0.1656, 0.82, 0.7194, 0.7572, 0.6569, 0.7572, 0.6569, 0.6945, 0.7194, 0.6945, 0.6375, 0.06462, 0.6375, 0.001882, 0.7, 0.001882, 0.7, 0.06462, 0.7506, 0.2798, 0.6881, 0.2798, 0.6881, 0.2171, 0.7506, 0.2171, 0.06437, 0.7691, 0.001875, 0.7691, 0.001875, 0.7064, 0.06437, 0.7064, 0.1656, 0.6242, 0.2281, 0.6242, 0.2281, 0.687, 0.1656, 0.687, 0.1656, 0.6907, 0.2281, 0.6907, 0.2281, 0.7535, 0.1656, 0.7535, 0.9594, 0.03325, 0.9281, 0.03325, 0.9281, 0.001882, 0.9594, 0.001882, 0.3863, 0.9887, 0.3863, 0.9573, 0.4175, 0.9573, 0.4175, 0.9887, 0.7044, 0.9862, 0.6731, 0.9862, 0.6731, 0.9548, 0.7044, 0.9548, 0.2356, 0.9887, 0.2356, 0.9573, 0.2669, 0.9573, 0.2669, 0.9887, 0.345, 0.9573, 0.3763, 0.9573, 0.3763, 0.9887, 0.345, 0.9887, 0.5906, 0.9611, 0.6219, 0.9611, 0.6219, 0.9925, 0.5906, 0.9925, 0.9788, 0.3871, 0.9475, 0.3871, 0.9475, 0.3557, 0.9788, 0.3557, 0.9319, 0.4598, 0.9319, 0.4285, 0.9631, 0.4285, 0.9631, 0.4598, 0.9631, 0.7742, 0.9319, 0.7742, 0.9319, 0.7428, 0.9631, 0.7428, 0.001875, 0.963, 0.001875, 0.9316, 0.03312, 0.9316, 0.03312, 0.963, 0.9319, 0.8093, 0.9319, 0.7779, 0.9631, 0.7779, 0.9631, 0.8093, 0.4563, 0.9573, 0.4875, 0.9573, 0.4875, 0.9887, 0.4563, 0.9887, 0.1969, 0.8708, 0.15, 0.8708, 0.15, 0.8237, 0.1969, 0.8237, 0.2006, 0.8708, 0.2006, 0.8237, 0.2475, 0.8237, 0.2475, 0.8708, 0.3919, 0.8708, 0.345, 0.8708, 0.345, 0.8237, 0.3919, 0.8237, 0.2512, 0.8708, 0.2512, 0.8237, 0.2981, 0.8237, 0.2981, 0.8708, 0.3956, 0.8708, 0.3956, 0.8237, 0.4425, 0.8237, 0.4425, 0.8708, 0.84, 0.4793, 0.8869, 0.4793, 0.8869, 0.5263, 0.84, 0.5263, 0.7856, 0.4247, 0.7231, 0.4247, 0.7231, 0.362, 0.7856, 0.362, 0.5906, 0.6907, 0.5906, 0.628, 0.6531, 0.628, 0.6531, 0.6907, 0.7856, 0.3582, 0.7231, 0.3582, 0.7231, 0.2955, 0.7856, 0.2955, 0.06437, 0.7026, 0.001875, 0.7026, 0.001875, 0.6399, 0.06437, 0.6399, 0.6569, 0.628, 0.7194, 0.628, 0.7194, 0.6907, 0.6569, 0.6907, 0.345, 0.6907, 0.4075, 0.6907, 0.4075, 0.7535, 0.345, 0.7535, 0.8675, 0.2327, 0.8206, 0.2327, 0.8206, 0.1857, 0.8675, 0.1857, 0.4463, 0.8237, 0.4931, 0.8237, 0.4931, 0.8708, 0.4463, 0.8708, 0.8363, 0.8821, 0.7894, 0.8821, 0.7894, 0.835, 0.8363, 0.835, 0.8206, 0.2836, 0.8206, 0.2365, 0.8675, 0.2365, 0.8675, 0.2836, 0.8869, 0.5809, 0.8869, 0.628, 0.84, 0.628, 0.84, 0.5809, 0.84, 0.4285, 0.8869, 0.4285, 0.8869, 0.4755, 0.84, 0.4755, 0.5788, 0.9793, 0.5475, 0.9793, 0.5475, 0.9479, 0.5788, 0.9479, 0.2319, 0.9573, 0.2319, 0.9887, 0.2006, 0.9887, 0.2006, 0.9573, 0.9631, 0.6706, 0.9319, 0.6706, 0.9319, 0.6393, 0.9631, 0.6393, 0.7425, 0.9831, 0.7425, 0.9517, 0.7738, 0.9517, 0.7738, 0.9831, 0.9319, 0.813, 0.9631, 0.813, 0.9631, 0.8444, 0.9319, 0.8444, 0.9537, 0.2365, 0.985, 0.2365, 0.985, 0.2679, 0.9537, 0.2679])
_ca = me_cube_053.color_attributes.new('Col', 'BYTE_COLOR', 'CORNER')
_ca.data.foreach_set('color', [1.0, 1.0, 1.0, 1.0, 1.0, 1.0, 1.0, 1.0, 1.0, 1.0, 1.0, 1.0, 1.0, 1.0, 1.0, 1.0, 1.0, 1.0, 1.0, 1.0, 1.0, 1.0, 1.0, 1.0, 1.0, 1.0, 1.0, 1.0, 1.0, 1.0, 1.0, 1.0, 1.0, 1.0, 1.0, 1.0, 1.0, 1.0, 1.0, 1.0, 1.0, 1.0, 1.0, 1.0, 1.0, 1.0, 1.0, 1.0, 1.0, 1.0, 1.0, 1.0, 1.0, 1.0, 1.0, 1.0, 1.0, 1.0, 1.0, 1.0, 1.0, 1.0, 1.0, 1.0, 1.0, 1.0, 1.0, 1.0, 1.0, 1.0, 1.0, 1.0, 1.0, 1.0, 1.0, 1.0, 1.0, 1.0, 1.0, 1.0, 1.0, 1.0, 1.0, 1.0, 1.0, 1.0, 1.0, 1.0, 1.0, 1.0, 1.0, 1.0, 1.0, 1.0, 1.0, 1.0, 1.0, 1.0, 1.0, 1.0, 1.0, 1.0, 1.0, 1.0, 1.0, 1.0, 1.0, 1.0, 1.0, 1.0, 1.0, 1.0, 1.0, 1.0, 1.0, 1.0, 1.0, 1.0, 1.0, 1.0, 1.0, 1.0, 1.0, 1.0, 1.0, 1.0, 1.0, 1.0, 1.0, 1.0, 1.0, 1.0, 1.0, 1.0, 1.0, 1.0, 1.0, 1.0, 1.0, 1.0, 1.0, 1.0, 1.0, 1.0, 1.0, 1.0, 1.0, 1.0, 1.0, 1.0, 1.0, 1.0, 1.0, 1.0, 1.0, 1.0, 1.0, 1.0, 1.0, 1.0, 1.0, 1.0, 1.0, 1.0, 1.0, 1.0, 1.0, 1.0, 1.0, 1.0, 1.0, 1.0, 1.0, 1.0, 1.0, 1.0, 1.0, 1.0, 1.0, 1.0, 1.0, 1.0, 1.0, 1.0, 1.0, 1.0, 1.0, 1.0, 1.0, 1.0, 1.0, 1.0, 1.0, 1.0, 1.0, 1.0, 1.0, 1.0, 1.0, 1.0, 1.0, 1.0, 1.0, 1.0, 1.0, 1.0, 1.0, 1.0, 1.0, 1.0, 1.0, 1.0, 1.0, 1.0, 1.0, 1.0, 1.0, 1.0, 1.0, 1.0, 1.0, 1.0, 1.0, 1.0, 1.0, 1.0, 1.0, 1.0, 1.0, 1.0, 1.0, 1.0, 1.0, 1.0, 1.0, 1.0, 1.0, 1.0, 1.0, 1.0, 1.0, 1.0, 1.0, 1.0, 1.0, 1.0, 1.0, 1.0, 1.0, 1.0, 1.0, 1.0, 1.0, 1.0, 1.0, 1.0, 1.0, 1.0, 1.0, 1.0, 1.0, 1.0, 1.0, 1.0, 1.0, 1.0, 1.0, 1.0, 1.0, 1.0, 1.0, 1.0, 1.0, 1.0, 1.0, 1.0, 1.0, 1.0, 1.0, 1.0, 1.0, 1.0, 1.0, 1.0, 1.0, 1.0, 1.0, 1.0, 1.0, 1.0, 1.0, 1.0, 1.0, 1.0, 1.0, 1.0, 1.0, 1.0, 1.0, 1.0, 1.0, 1.0, 1.0, 1.0, 1.0, 1.0, 1.0, 1.0, 1.0, 1.0, 1.0, 1.0, 1.0, 1.0, 1.0, 1.0, 1.0, 1.0, 1.0, 1.0, 1.0, 1.0, 1.0, 1.0, 1.0, 1.0, 1.0, 1.0, 1.0, 1.0, 1.0, 1.0, 1.0, 1.0, 1.0, 1.0, 1.0, 1.0, 1.0, 1.0, 1.0, 1.0, 1.0, 1.0, 1.0, 1.0, 1.0, 1.0, 1.0, 1.0, 1.0, 1.0, 1.0, 1.0, 1.0, 1.0, 1.0, 1.0, 1.0, 1.0, 1.0, 1.0, 1.0, 1.0, 1.0, 1.0, 1.0, 1.0, 1.0, 1.0, 1.0, 1.0, 1.0, 1.0, 1.0, 1.0, 1.0, 1.0, 1.0, 1.0, 1.0, 1.0, 1.0, 1.0, 1.0, 1.0, 1.0, 1.0, 1.0, 1.0, 1.0, 1.0, 1.0, 1.0, 1.0, 1.0, 1.0, 1.0, 1.0, 1.0, 1.0, 1.0, 1.0, 1.0, 1.0, 1.0, 1.0, 1.0, 1.0, 1.0, 1.0, 1.0, 1.0, 1.0, 1.0, 1.0, 1.0, 1.0, 1.0, 1.0, 1.0, 1.0, 1.0, 1.0, 1.0, 1.0, 1.0, 1.0, 1.0, 1.0, 1.0, 1.0, 1.0, 1.0, 1.0, 1.0, 1.0, 1.0, 1.0, 1.0, 1.0, 1.0, 1.0, 1.0, 1.0, 1.0, 1.0, 1.0, 1.0, 1.0, 1.0, 1.0, 1.0, 1.0, 1.0, 1.0, 1.0, 1.0, 1.0, 1.0, 1.0, 1.0, 1.0, 1.0, 1.0, 1.0, 1.0, 1.0, 1.0, 1.0, 1.0, 1.0, 1.0, 1.0, 1.0, 1.0, 1.0, 1.0, 1.0, 1.0, 1.0, 1.0, 1.0, 1.0, 1.0, 1.0, 1.0, 1.0, 1.0, 1.0, 1.0, 1.0, 1.0, 1.0, 1.0, 1.0, 1.0, 1.0, 1.0, 1.0, 1.0, 1.0, 1.0, 1.0, 1.0, 1.0, 1.0, 1.0, 1.0, 1.0, 1.0, 1.0, 1.0, 1.0, 1.0, 1.0, 1.0, 1.0, 1.0, 1.0, 1.0, 1.0, 1.0, 1.0, 1.0, 1.0, 1.0, 1.0, 1.0, 1.0, 1.0, 1.0, 1.0, 1.0, 1.0, 1.0, 1.0, 1.0, 1.0, 1.0, 1.0, 1.0, 1.0, 1.0, 1.0, 1.0, 1.0, 1.0, 1.0, 1.0, 1.0, 1.0, 1.0, 1.0, 1.0, 1.0, 1.0, 1.0, 1.0, 1.0, 1.0, 1.0, 1.0, 1.0, 1.0, 1.0, 1.0, 1.0, 1.0, 1.0, 1.0, 1.0, 1.0, 1.0, 1.0, 1.0, 1.0, 1.0, 1.0, 1.0, 1.0, 1.0, 1.0, 1.0, 1.0, 1.0, 1.0, 1.0, 1.0, 1.0, 1.0, 1.0, 1.0, 1.0, 1.0, 1.0, 1.0, 1.0, 1.0, 1.0, 1.0, 1.0, 1.0, 1.0, 1.0, 1.0, 1.0, 1.0, 1.0, 1.0, 1.0, 1.0, 1.0, 1.0, 1.0, 1.0, 1.0, 1.0, 1.0, 1.0, 1.0, 1.0, 1.0, 1.0, 1.0, 1.0, 1.0, 1.0, 1.0, 1.0, 1.0, 1.0, 1.0, 1.0, 1.0, 1.0, 1.0, 1.0, 1.0, 1.0, 1.0, 1.0, 1.0, 1.0, 1.0, 1.0, 1.0, 1.0, 1.0, 1.0, 1.0, 1.0, 1.0, 1.0, 1.0, 1.0, 1.0, 1.0, 1.0, 1.0, 1.0, 1.0, 1.0, 1.0, 1.0, 1.0, 1.0, 1.0, 1.0, 1.0, 1.0, 1.0, 1.0, 1.0, 1.0, 1.0, 1.0, 1.0, 1.0, 1.0, 1.0, 1.0, 1.0, 1.0, 1.0, 1.0, 1.0, 1.0, 1.0, 1.0, 1.0, 1.0, 1.0, 1.0, 1.0, 1.0, 1.0, 1.0, 1.0, 1.0, 1.0, 1.0, 1.0, 1.0, 1.0, 1.0, 1.0, 1.0, 1.0, 1.0, 1.0, 1.0, 1.0, 1.0, 1.0, 1.0, 1.0, 1.0, 1.0, 1.0, 1.0, 1.0, 1.0, 1.0, 1.0, 1.0, 1.0, 1.0, 1.0, 1.0, 1.0, 1.0, 1.0, 1.0, 1.0, 1.0, 1.0, 1.0, 1.0, 1.0, 1.0, 1.0, 1.0, 1.0, 1.0, 1.0, 1.0, 1.0, 1.0, 1.0, 1.0, 1.0, 1.0, 1.0, 1.0, 1.0, 1.0, 1.0, 1.0, 1.0, 1.0, 1.0, 1.0, 1.0, 1.0, 1.0, 1.0, 1.0, 1.0, 1.0, 1.0, 1.0, 1.0, 1.0, 1.0, 1.0, 1.0, 1.0, 1.0, 1.0, 1.0, 1.0, 1.0, 1.0, 1.0, 1.0, 1.0, 1.0, 1.0, 1.0, 1.0, 1.0, 1.0, 1.0, 1.0, 1.0, 1.0, 1.0, 1.0, 1.0, 1.0, 1.0, 1.0, 1.0, 1.0, 1.0, 1.0, 1.0, 1.0, 1.0, 1.0, 1.0, 1.0, 1.0, 1.0, 1.0, 1.0, 1.0, 1.0, 1.0, 1.0, 1.0, 1.0, 1.0, 1.0, 1.0, 1.0, 1.0, 1.0, 1.0, 1.0, 1.0, 1.0, 1.0, 1.0, 1.0, 1.0, 1.0, 1.0, 1.0, 1.0, 1.0, 1.0, 1.0, 1.0, 1.0, 1.0, 1.0, 1.0, 1.0, 1.0, 1.0, 1.0, 1.0, 1.0, 1.0, 1.0, 1.0, 1.0, 1.0, 1.0, 1.0, 1.0, 1.0, 1.0, 1.0, 1.0, 1.0, 1.0, 1.0, 1.0, 1.0, 1.0, 1.0, 1.0, 1.0, 1.0, 1.0, 1.0, 1.0, 1.0, 1.0, 1.0, 1.0, 1.0, 1.0, 1.0, 1.0, 1.0, 1.0, 1.0, 1.0, 1.0, 1.0, 1.0, 1.0, 1.0, 1.0, 1.0, 1.0, 1.0, 1.0, 1.0, 1.0, 1.0, 1.0, 1.0, 1.0, 1.0, 1.0, 1.0, 1.0, 1.0, 1.0, 1.0, 1.0, 1.0, 1.0, 1.0, 1.0, 1.0, 1.0, 1.0, 1.0, 1.0, 1.0, 1.0, 1.0, 1.0, 1.0, 1.0, 1.0, 1.0, 1.0, 1.0, 1.0, 1.0, 1.0, 1.0, 1.0, 1.0, 1.0, 1.0, 1.0, 1.0, 1.0, 1.0, 1.0, 1.0, 1.0, 1.0, 1.0, 1.0, 1.0, 1.0, 1.0, 1.0, 1.0, 1.0, 1.0, 1.0, 1.0, 1.0, 1.0, 1.0, 1.0, 1.0, 1.0, 1.0, 1.0, 1.0, 1.0, 1.0, 1.0, 1.0, 1.0, 1.0, 1.0, 1.0, 1.0, 1.0, 1.0, 1.0, 1.0, 1.0, 1.0, 1.0, 1.0, 1.0, 1.0, 1.0, 1.0, 1.0, 1.0, 1.0, 1.0, 1.0, 1.0, 1.0, 1.0, 1.0, 1.0, 1.0, 1.0, 1.0, 1.0, 1.0, 1.0, 1.0, 1.0, 1.0, 1.0, 1.0, 1.0, 1.0, 1.0, 1.0, 1.0, 1.0, 1.0, 1.0, 1.0, 1.0, 1.0, 1.0, 1.0, 1.0, 1.0, 1.0, 1.0, 1.0, 1.0, 1.0, 1.0, 1.0, 1.0, 1.0, 1.0, 1.0, 1.0, 1.0, 1.0, 1.0, 1.0, 1.0, 1.0, 1.0, 1.0, 1.0, 1.0, 1.0, 1.0, 1.0, 1.0, 1.0, 1.0, 0.02732, 0.02732, 0.02732, 1.0, 0.006995, 0.006995, 0.006995, 1.0, 0.0, 0.0, 0.0, 1.0, 0.02732, 0.02732, 0.02732, 1.0, 0.02732, 0.02732, 0.02732, 1.0, 0.0, 0.0, 0.0, 1.0, 0.0009106, 0.0009106, 0.0009106, 1.0, 0.02732, 0.02732, 0.02732, 1.0, 0.02732, 0.02732, 0.02732, 1.0, 0.0, 0.0, 0.0, 1.0, 0.0, 0.0, 0.0, 1.0, 0.02732, 0.02732, 0.02732, 1.0, 1.0, 1.0, 1.0, 1.0, 1.0, 1.0, 1.0, 1.0, 1.0, 1.0, 1.0, 1.0, 1.0, 1.0, 1.0, 1.0, 0.02732, 0.02732, 0.02732, 1.0, 0.02732, 0.02732, 0.02732, 1.0, 0.02732, 0.02732, 0.02732, 1.0, 0.02732, 0.02732, 0.02732, 1.0, 0.0, 0.0, 0.0, 1.0, 0.0, 0.0, 0.0, 1.0, 0.0, 0.0, 0.0, 1.0, 0.0, 0.0, 0.0, 1.0, 1.0, 1.0, 1.0, 1.0, 1.0, 1.0, 1.0, 1.0, 1.0, 1.0, 1.0, 1.0, 1.0, 1.0, 1.0, 1.0, 1.0, 1.0, 1.0, 1.0, 1.0, 1.0, 1.0, 1.0, 1.0, 1.0, 1.0, 1.0, 1.0, 1.0, 1.0, 1.0, 1.0, 1.0, 1.0, 1.0, 1.0, 1.0, 1.0, 1.0, 1.0, 1.0, 1.0, 1.0, 1.0, 1.0, 1.0, 1.0, 1.0, 1.0, 1.0, 1.0, 1.0, 1.0, 1.0, 1.0, 1.0, 1.0, 1.0, 1.0, 1.0, 1.0, 1.0, 1.0, 1.0, 1.0, 1.0, 1.0, 1.0, 1.0, 1.0, 1.0, 1.0, 1.0, 1.0, 1.0, 1.0, 1.0, 1.0, 1.0, 1.0, 1.0, 1.0, 1.0, 1.0, 1.0, 1.0, 1.0, 1.0, 1.0, 1.0, 1.0, 1.0, 1.0, 1.0, 1.0, 1.0, 1.0, 1.0, 1.0, 1.0, 1.0, 1.0, 1.0, 1.0, 1.0, 1.0, 1.0, 1.0, 1.0, 1.0, 1.0, 1.0, 1.0, 1.0, 1.0, 1.0, 1.0, 1.0, 1.0, 1.0, 1.0, 1.0, 1.0, 1.0, 1.0, 1.0, 1.0, 1.0, 1.0, 1.0, 1.0, 1.0, 1.0, 1.0, 1.0, 1.0, 1.0, 1.0, 1.0, 1.0, 1.0, 1.0, 1.0, 1.0, 1.0, 1.0, 1.0, 1.0, 1.0, 1.0, 1.0, 1.0, 1.0, 1.0, 1.0, 1.0, 1.0, 1.0, 1.0, 1.0, 1.0, 1.0, 1.0, 1.0, 1.0, 1.0, 1.0, 1.0, 1.0, 1.0, 1.0, 1.0, 1.0, 1.0, 1.0, 1.0, 1.0, 1.0, 1.0, 1.0, 1.0, 1.0, 1.0, 1.0, 1.0, 1.0, 1.0, 1.0, 1.0, 1.0, 1.0, 1.0, 1.0, 1.0, 1.0, 1.0, 1.0, 1.0, 1.0, 1.0, 1.0, 1.0, 1.0, 1.0, 1.0, 1.0, 1.0, 1.0, 1.0, 1.0, 1.0, 1.0, 1.0, 1.0, 1.0, 1.0, 1.0, 1.0, 1.0, 1.0, 1.0, 1.0, 1.0, 1.0, 1.0, 1.0, 1.0, 1.0, 1.0, 1.0, 1.0, 1.0, 1.0, 1.0, 1.0, 1.0, 1.0, 1.0, 1.0, 1.0, 1.0, 1.0, 1.0, 1.0, 1.0, 1.0, 1.0, 1.0, 1.0, 1.0, 1.0, 1.0, 1.0, 1.0, 1.0, 1.0, 1.0, 1.0, 1.0, 1.0, 1.0, 1.0, 1.0, 1.0, 1.0, 1.0, 1.0, 1.0, 1.0, 1.0, 1.0, 1.0, 1.0, 1.0, 1.0, 1.0, 1.0, 1.0, 1.0, 1.0, 1.0, 1.0, 1.0, 1.0, 1.0, 1.0, 1.0, 1.0, 1.0, 1.0, 1.0, 1.0, 1.0, 1.0, 1.0, 1.0, 1.0, 1.0, 1.0, 1.0, 1.0, 1.0, 1.0, 1.0, 1.0, 1.0, 1.0, 1.0, 1.0, 1.0, 1.0, 1.0, 1.0, 1.0, 1.0, 1.0, 1.0, 1.0, 1.0, 1.0, 1.0, 1.0, 1.0, 1.0, 1.0, 1.0, 1.0, 1.0, 1.0, 1.0, 1.0, 1.0, 1.0, 1.0, 1.0, 1.0, 1.0, 1.0, 1.0, 1.0, 1.0, 1.0, 1.0, 1.0, 1.0, 1.0, 1.0, 1.0, 1.0, 1.0, 1.0, 1.0, 1.0, 1.0, 1.0, 1.0, 1.0, 1.0, 1.0, 1.0, 1.0, 1.0, 1.0, 1.0, 1.0, 1.0, 1.0, 1.0, 1.0, 1.0, 1.0, 1.0, 1.0, 1.0, 1.0, 1.0, 1.0, 1.0, 1.0, 1.0, 1.0, 1.0, 1.0, 1.0, 1.0, 1.0, 1.0, 1.0, 1.0, 1.0, 1.0, 1.0, 1.0, 1.0, 1.0, 1.0, 1.0, 1.0, 1.0, 1.0, 1.0, 1.0, 1.0, 1.0, 1.0, 1.0, 1.0, 1.0, 1.0, 1.0, 1.0, 1.0, 1.0, 1.0, 1.0, 1.0, 1.0, 1.0, 1.0, 1.0, 1.0, 1.0, 1.0, 1.0, 1.0, 1.0, 1.0, 1.0, 1.0, 1.0, 1.0, 1.0, 1.0, 1.0, 1.0, 1.0, 1.0, 1.0, 1.0, 1.0, 1.0, 1.0, 1.0, 1.0, 1.0, 1.0, 1.0, 1.0, 1.0, 1.0, 1.0, 1.0, 1.0, 1.0, 1.0, 1.0, 1.0, 1.0, 1.0, 1.0, 1.0, 1.0, 1.0, 1.0, 1.0, 1.0, 1.0, 1.0, 1.0, 1.0, 1.0, 1.0, 1.0, 1.0, 1.0, 1.0, 1.0, 1.0, 1.0, 1.0, 1.0, 1.0, 1.0, 1.0, 1.0, 1.0, 1.0, 1.0, 1.0, 1.0, 1.0, 1.0, 1.0, 1.0, 1.0, 1.0, 1.0, 1.0, 1.0, 1.0, 1.0, 1.0, 1.0, 1.0, 1.0, 1.0, 1.0, 1.0, 1.0, 1.0, 1.0, 1.0, 1.0, 1.0, 1.0, 1.0, 1.0, 1.0, 1.0, 1.0, 1.0, 1.0, 1.0, 1.0, 1.0, 1.0, 1.0, 1.0, 1.0, 1.0, 1.0, 1.0, 1.0, 1.0, 1.0, 1.0, 1.0, 1.0, 1.0, 1.0, 1.0, 1.0, 1.0, 1.0, 1.0, 1.0, 1.0, 1.0, 1.0, 1.0, 1.0, 1.0, 1.0, 1.0, 1.0, 1.0, 1.0, 1.0, 1.0, 1.0, 1.0, 1.0, 1.0, 1.0, 1.0, 1.0, 1.0, 1.0, 1.0, 1.0, 1.0, 1.0, 1.0, 1.0, 1.0, 1.0, 1.0, 1.0, 1.0, 1.0, 1.0, 1.0, 1.0, 1.0, 1.0, 1.0, 1.0, 1.0, 1.0, 1.0, 1.0, 1.0, 1.0, 1.0, 1.0, 1.0, 1.0, 1.0, 1.0, 1.0, 1.0, 1.0, 1.0, 1.0, 1.0, 1.0, 1.0, 1.0, 1.0, 1.0, 1.0, 1.0, 1.0, 1.0, 1.0, 1.0, 1.0, 1.0, 1.0, 1.0, 1.0, 1.0, 1.0, 1.0, 1.0, 1.0, 1.0, 1.0, 1.0, 1.0, 1.0, 1.0, 1.0, 1.0, 1.0, 1.0, 1.0, 1.0, 1.0, 1.0, 1.0, 1.0, 1.0, 1.0, 1.0, 1.0, 1.0, 1.0, 1.0, 1.0, 1.0, 1.0, 1.0, 1.0, 1.0, 1.0, 1.0, 1.0, 1.0, 1.0, 1.0, 1.0, 1.0, 1.0, 1.0, 1.0, 1.0, 1.0, 1.0, 1.0, 1.0, 1.0, 1.0, 1.0, 1.0, 1.0, 1.0, 1.0, 1.0, 1.0, 1.0, 1.0, 1.0, 1.0, 1.0, 1.0, 1.0, 1.0, 1.0, 1.0, 1.0, 1.0, 1.0, 1.0, 1.0, 1.0, 1.0, 1.0, 1.0, 1.0, 1.0, 1.0, 1.0, 1.0, 1.0, 1.0, 1.0, 1.0, 1.0, 1.0, 1.0, 1.0, 1.0, 1.0, 1.0, 1.0, 1.0, 1.0, 1.0, 1.0, 1.0, 1.0, 1.0, 1.0, 1.0, 1.0, 1.0, 1.0, 1.0, 1.0, 1.0, 1.0, 1.0, 1.0, 1.0, 1.0, 1.0, 1.0, 1.0, 1.0, 1.0, 1.0, 1.0, 1.0, 1.0, 1.0, 1.0, 1.0, 1.0, 1.0, 1.0, 1.0, 1.0, 1.0, 1.0, 1.0, 1.0, 1.0, 1.0, 1.0, 1.0, 1.0, 1.0, 1.0, 1.0, 1.0, 1.0, 1.0, 1.0, 1.0, 1.0, 1.0, 1.0, 1.0, 1.0, 1.0, 1.0, 1.0, 1.0, 1.0, 1.0, 1.0, 1.0, 1.0, 1.0, 1.0, 1.0, 1.0, 1.0, 1.0, 1.0, 1.0, 1.0, 1.0, 1.0, 1.0, 1.0, 1.0, 1.0, 1.0, 1.0, 1.0, 1.0, 1.0, 1.0, 1.0, 1.0, 1.0, 1.0, 1.0, 1.0, 1.0, 1.0, 1.0, 1.0, 1.0, 1.0, 1.0, 1.0, 1.0, 1.0, 1.0, 1.0, 1.0, 1.0, 1.0, 1.0, 1.0, 1.0, 1.0, 1.0, 1.0, 1.0, 1.0, 1.0, 1.0, 1.0, 1.0, 1.0, 1.0, 1.0, 1.0, 1.0, 1.0, 1.0, 1.0, 1.0, 1.0, 1.0, 1.0, 1.0, 1.0, 1.0, 1.0, 1.0, 1.0, 1.0, 1.0, 1.0, 1.0, 1.0, 1.0, 1.0, 1.0, 1.0, 1.0, 1.0, 1.0, 1.0, 1.0, 1.0, 1.0, 1.0, 1.0, 1.0, 1.0, 1.0, 1.0, 1.0, 1.0, 1.0, 1.0, 1.0, 1.0, 1.0, 1.0, 1.0, 1.0, 1.0, 1.0, 1.0, 1.0, 1.0, 1.0, 1.0, 1.0, 1.0, 1.0, 1.0, 1.0, 1.0, 1.0, 1.0, 1.0, 1.0, 1.0, 1.0, 1.0, 1.0, 1.0, 1.0, 1.0, 1.0, 1.0, 1.0, 1.0, 1.0, 1.0, 1.0, 1.0, 1.0, 1.0, 1.0, 1.0, 1.0, 1.0, 1.0, 1.0, 1.0, 1.0, 1.0, 1.0, 1.0, 1.0, 1.0, 1.0, 1.0, 1.0, 1.0, 1.0, 1.0, 1.0, 1.0, 1.0, 1.0, 1.0, 1.0, 1.0, 1.0, 1.0, 1.0, 1.0, 1.0, 1.0, 1.0, 1.0, 1.0, 1.0, 1.0, 1.0, 1.0, 1.0, 1.0, 1.0, 1.0, 1.0, 1.0, 1.0, 1.0, 1.0, 1.0, 1.0, 1.0, 1.0, 1.0, 1.0, 1.0, 1.0, 1.0, 1.0, 1.0, 1.0, 1.0, 1.0, 1.0, 1.0, 1.0, 1.0, 1.0, 1.0, 1.0, 1.0, 1.0, 1.0, 1.0, 1.0, 1.0, 1.0, 1.0, 1.0, 1.0, 1.0, 1.0, 1.0, 1.0, 1.0, 1.0, 1.0, 1.0, 1.0, 1.0, 1.0, 1.0, 1.0, 1.0, 1.0, 1.0, 1.0, 1.0, 1.0, 1.0, 1.0, 1.0, 1.0, 1.0, 1.0, 1.0, 1.0, 1.0, 1.0, 1.0, 1.0, 1.0, 1.0, 1.0, 1.0, 1.0, 1.0, 1.0, 1.0, 1.0, 1.0, 1.0, 1.0, 1.0, 1.0, 1.0, 1.0, 1.0, 1.0, 1.0, 1.0, 1.0, 1.0, 1.0, 1.0, 1.0, 1.0, 1.0, 1.0, 1.0, 1.0, 1.0, 1.0, 1.0, 1.0, 1.0, 1.0, 1.0, 1.0, 1.0, 1.0, 1.0, 1.0, 1.0, 1.0, 1.0, 1.0, 1.0, 1.0, 1.0, 1.0, 1.0, 1.0, 1.0, 1.0, 1.0, 1.0, 1.0, 1.0, 1.0, 1.0, 1.0, 1.0, 1.0, 1.0, 1.0, 1.0, 1.0, 1.0, 1.0, 1.0, 1.0, 1.0, 1.0, 1.0, 1.0, 1.0, 1.0, 1.0, 1.0, 1.0, 1.0, 1.0, 1.0, 1.0, 1.0, 1.0, 1.0, 1.0, 1.0, 1.0, 1.0, 1.0, 1.0, 1.0, 1.0, 1.0, 1.0, 1.0, 1.0, 1.0, 1.0, 1.0, 1.0, 1.0, 1.0, 1.0, 1.0, 1.0, 1.0, 1.0, 1.0, 1.0, 1.0, 1.0, 1.0, 1.0, 1.0, 1.0, 1.0, 1.0, 1.0, 1.0, 1.0, 1.0, 1.0, 1.0, 1.0, 1.0, 1.0, 1.0, 1.0, 1.0, 1.0, 1.0, 1.0, 1.0, 1.0, 1.0, 1.0, 1.0, 1.0, 1.0, 1.0, 1.0, 1.0, 1.0, 1.0, 1.0, 1.0, 1.0, 1.0, 1.0, 1.0, 1.0, 1.0, 1.0, 1.0, 1.0, 1.0, 1.0, 1.0, 1.0, 1.0, 1.0, 1.0, 1.0, 1.0, 1.0, 1.0, 1.0, 1.0, 1.0, 1.0, 1.0, 1.0, 1.0, 1.0, 1.0, 1.0, 1.0, 1.0, 1.0, 1.0, 1.0, 1.0, 1.0, 1.0, 1.0, 1.0, 1.0, 1.0, 1.0, 1.0, 1.0, 1.0, 1.0, 1.0, 1.0, 1.0, 1.0, 1.0, 1.0, 1.0, 1.0, 1.0, 1.0, 1.0, 1.0, 1.0, 1.0, 1.0, 1.0, 1.0, 1.0, 1.0, 1.0, 1.0, 1.0, 1.0, 1.0, 1.0, 1.0, 1.0, 1.0, 1.0, 1.0, 1.0, 1.0, 1.0, 1.0, 1.0, 1.0, 1.0, 1.0, 1.0, 1.0, 1.0, 1.0, 1.0, 1.0, 1.0, 1.0, 1.0, 1.0, 1.0, 1.0, 1.0, 1.0, 1.0, 1.0, 1.0, 1.0, 1.0, 1.0, 1.0, 1.0, 1.0, 1.0, 1.0, 1.0, 1.0, 1.0, 1.0, 1.0, 1.0, 1.0, 1.0, 1.0, 1.0, 1.0, 1.0, 1.0, 1.0, 1.0, 1.0, 1.0, 1.0, 1.0, 1.0, 1.0, 1.0, 1.0, 1.0, 1.0, 1.0, 1.0, 1.0, 1.0, 1.0, 1.0, 1.0, 1.0, 1.0, 1.0, 1.0, 1.0, 1.0, 1.0, 1.0, 1.0, 1.0, 1.0, 1.0, 1.0, 1.0, 1.0, 1.0, 1.0, 1.0, 1.0, 1.0, 1.0, 1.0, 1.0, 1.0, 1.0, 1.0, 1.0, 1.0, 1.0, 1.0, 1.0, 1.0, 1.0, 1.0, 1.0, 1.0, 1.0, 1.0, 1.0, 1.0, 1.0, 1.0, 1.0, 1.0, 1.0, 1.0, 1.0, 1.0, 1.0, 1.0, 1.0, 1.0, 1.0, 1.0, 1.0, 1.0, 1.0, 1.0, 1.0, 1.0, 1.0, 1.0, 1.0, 1.0, 1.0, 1.0, 1.0, 1.0, 1.0, 1.0, 1.0, 1.0, 1.0, 1.0, 1.0, 1.0, 1.0, 1.0, 1.0, 1.0, 1.0, 1.0, 1.0, 1.0, 1.0, 1.0, 1.0, 1.0, 1.0, 1.0, 1.0, 1.0, 1.0, 1.0, 1.0, 1.0, 1.0, 1.0, 1.0, 1.0, 1.0, 1.0, 1.0, 1.0, 1.0, 1.0, 1.0, 1.0, 1.0, 1.0, 1.0, 1.0, 1.0, 1.0, 1.0, 1.0, 1.0, 1.0, 1.0, 1.0, 1.0, 1.0, 1.0, 1.0, 1.0, 1.0, 1.0, 1.0, 1.0, 1.0, 1.0, 1.0, 1.0, 1.0, 1.0, 1.0, 1.0, 1.0, 1.0, 1.0, 1.0, 1.0, 1.0, 1.0, 1.0, 1.0, 1.0, 1.0, 1.0, 1.0, 1.0, 1.0, 1.0, 1.0, 1.0, 1.0, 1.0, 1.0, 1.0, 1.0, 1.0, 1.0, 1.0, 1.0, 1.0, 1.0, 1.0, 1.0, 1.0, 1.0, 1.0, 1.0, 1.0, 1.0, 1.0, 1.0, 1.0, 1.0, 1.0, 1.0, 1.0, 1.0, 1.0, 1.0, 1.0, 1.0, 1.0, 1.0, 1.0, 1.0, 1.0, 1.0, 1.0, 1.0, 1.0, 1.0, 1.0, 1.0, 1.0, 1.0, 1.0, 1.0, 1.0, 1.0, 1.0, 1.0, 1.0, 1.0, 1.0, 1.0, 1.0, 1.0, 1.0, 1.0, 1.0, 1.0, 1.0, 1.0, 1.0, 1.0, 1.0, 1.0, 1.0, 1.0, 1.0, 1.0, 1.0, 1.0, 1.0, 1.0, 1.0, 1.0, 1.0, 1.0, 1.0, 1.0, 1.0, 1.0, 1.0, 1.0, 1.0, 1.0, 1.0, 1.0, 1.0, 1.0, 1.0, 1.0, 1.0, 1.0, 1.0, 1.0, 1.0, 1.0, 1.0, 1.0, 1.0, 1.0, 1.0, 1.0, 1.0, 1.0, 1.0, 1.0, 1.0, 1.0, 1.0, 1.0, 1.0, 1.0, 1.0, 1.0, 1.0, 1.0, 1.0, 1.0, 1.0, 1.0, 1.0, 1.0, 1.0, 1.0, 1.0, 1.0, 1.0, 1.0, 1.0, 1.0, 1.0, 1.0, 1.0, 1.0, 1.0, 1.0, 1.0, 1.0, 1.0, 1.0, 1.0, 1.0, 1.0, 1.0, 1.0, 1.0, 1.0, 1.0, 1.0, 1.0, 1.0, 1.0, 1.0, 1.0, 1.0, 1.0, 1.0, 1.0, 1.0, 1.0, 1.0, 1.0, 1.0, 1.0, 1.0, 1.0, 1.0, 1.0, 1.0, 1.0, 1.0, 1.0, 1.0, 1.0, 1.0, 1.0, 1.0, 1.0, 1.0, 1.0, 1.0, 1.0, 1.0, 1.0, 1.0, 1.0, 1.0, 1.0, 1.0, 1.0, 1.0, 1.0, 1.0, 1.0, 1.0, 1.0, 1.0, 1.0, 1.0, 1.0, 1.0, 1.0, 1.0, 1.0, 1.0, 1.0, 1.0, 1.0, 1.0, 1.0, 1.0, 1.0, 1.0, 1.0, 1.0, 1.0, 1.0, 1.0, 1.0, 1.0, 1.0, 1.0, 1.0, 1.0, 1.0, 1.0, 1.0, 1.0, 1.0, 1.0, 1.0, 1.0, 1.0, 1.0, 1.0, 1.0, 1.0, 1.0, 1.0, 1.0, 1.0, 1.0, 1.0, 1.0, 1.0, 1.0, 1.0, 1.0, 1.0, 1.0, 1.0, 1.0, 1.0, 1.0, 1.0, 1.0, 1.0, 1.0, 1.0, 1.0, 1.0, 1.0, 1.0, 1.0, 1.0, 1.0, 1.0, 1.0, 1.0, 1.0, 1.0, 1.0, 1.0, 1.0, 1.0, 1.0, 1.0, 1.0, 1.0, 1.0, 1.0, 1.0, 1.0, 1.0, 1.0, 1.0, 1.0, 1.0, 1.0, 1.0, 1.0, 1.0, 1.0, 1.0, 1.0, 1.0, 1.0, 1.0, 1.0, 1.0, 1.0, 1.0, 1.0, 1.0, 1.0, 1.0, 1.0, 1.0, 1.0, 1.0, 1.0, 1.0, 1.0, 1.0, 1.0, 1.0, 1.0, 1.0, 1.0, 1.0, 1.0, 1.0, 1.0, 1.0, 1.0, 1.0, 1.0, 1.0, 1.0, 1.0, 1.0, 1.0, 1.0, 1.0, 1.0, 1.0, 1.0, 1.0, 1.0, 1.0, 1.0, 1.0, 1.0, 1.0, 1.0, 1.0, 1.0, 1.0, 1.0, 1.0, 1.0, 1.0, 1.0, 1.0, 1.0, 1.0, 1.0, 1.0, 1.0, 1.0, 1.0, 1.0, 1.0, 1.0, 1.0, 1.0, 1.0, 1.0, 1.0, 1.0, 1.0, 1.0, 1.0, 1.0, 1.0, 1.0, 1.0, 1.0, 1.0, 1.0, 1.0, 1.0, 1.0, 1.0, 1.0, 1.0, 1.0, 1.0, 1.0, 1.0, 1.0, 1.0, 1.0, 1.0, 1.0, 1.0, 1.0, 1.0, 1.0, 1.0, 1.0, 1.0, 1.0, 1.0, 1.0, 1.0, 1.0, 1.0, 1.0, 1.0, 1.0, 1.0, 1.0, 1.0, 1.0, 1.0, 1.0, 1.0, 1.0, 1.0, 1.0, 1.0, 1.0, 1.0, 1.0, 1.0, 1.0, 1.0, 1.0, 1.0, 1.0, 1.0, 1.0, 1.0, 1.0, 1.0, 1.0, 1.0, 1.0, 1.0, 1.0, 1.0, 1.0, 1.0, 1.0, 1.0, 1.0, 1.0, 1.0, 1.0, 1.0, 1.0, 1.0, 1.0, 1.0, 1.0, 1.0, 1.0, 1.0, 1.0, 1.0, 1.0, 1.0, 1.0, 1.0, 1.0, 1.0, 1.0, 1.0, 1.0, 1.0, 1.0, 1.0, 1.0, 1.0, 1.0, 1.0, 1.0, 1.0, 1.0, 1.0, 1.0, 1.0, 1.0, 1.0, 1.0, 1.0, 1.0, 1.0, 1.0, 1.0, 1.0, 1.0, 1.0, 1.0, 1.0, 1.0, 1.0, 1.0, 1.0, 1.0, 1.0, 1.0, 1.0, 1.0, 1.0, 1.0, 1.0, 1.0, 1.0, 1.0, 1.0, 1.0, 1.0, 1.0, 1.0, 1.0, 1.0, 1.0, 1.0, 1.0, 1.0, 1.0, 1.0, 1.0, 1.0, 1.0, 1.0, 1.0, 1.0, 1.0, 1.0, 1.0, 1.0, 1.0, 1.0, 1.0, 1.0, 1.0, 1.0, 1.0, 1.0, 1.0, 1.0, 1.0, 1.0, 1.0, 1.0, 1.0, 1.0, 1.0, 1.0, 1.0, 1.0, 1.0, 1.0, 1.0, 1.0, 1.0, 1.0, 1.0, 1.0, 1.0, 1.0, 1.0, 1.0, 1.0, 1.0, 1.0, 1.0, 1.0, 1.0, 1.0, 1.0, 1.0, 1.0, 1.0, 1.0, 1.0, 1.0, 1.0, 1.0, 1.0, 1.0, 1.0, 1.0, 1.0, 1.0, 1.0, 1.0, 1.0, 1.0, 1.0, 1.0, 1.0, 1.0, 1.0, 1.0, 1.0, 1.0, 1.0, 1.0, 1.0, 1.0, 1.0, 1.0, 1.0, 1.0, 1.0, 1.0, 1.0, 1.0, 1.0, 1.0, 1.0, 1.0, 1.0, 1.0, 1.0, 1.0, 1.0, 1.0, 1.0, 1.0, 1.0, 1.0, 1.0, 1.0, 1.0, 1.0, 1.0, 1.0, 1.0, 1.0, 1.0, 1.0, 1.0, 1.0, 1.0, 1.0, 1.0, 1.0, 1.0, 1.0, 1.0, 1.0, 1.0, 1.0, 1.0, 1.0, 1.0, 1.0, 1.0, 1.0, 1.0, 1.0, 1.0, 1.0, 1.0, 1.0, 1.0, 1.0, 1.0, 1.0, 1.0, 1.0, 1.0, 1.0, 1.0, 1.0, 1.0, 1.0, 1.0, 1.0, 1.0, 1.0, 1.0, 1.0, 1.0, 1.0, 1.0, 1.0, 1.0, 1.0, 1.0, 1.0, 1.0, 1.0, 1.0, 1.0, 1.0, 1.0, 1.0, 1.0, 1.0, 1.0, 1.0, 1.0, 1.0, 1.0, 1.0, 1.0, 1.0, 1.0, 1.0, 1.0, 1.0, 1.0, 1.0, 1.0, 1.0, 1.0, 1.0, 1.0, 1.0, 1.0, 1.0, 1.0, 1.0, 1.0, 1.0, 1.0, 1.0, 1.0, 1.0, 1.0, 1.0, 1.0, 1.0, 1.0, 1.0, 1.0, 1.0, 1.0, 1.0, 1.0, 1.0, 1.0, 1.0, 1.0, 1.0, 1.0, 1.0, 1.0, 1.0, 1.0, 1.0, 1.0, 1.0, 1.0, 1.0, 1.0, 1.0, 1.0, 1.0, 1.0, 1.0, 1.0, 1.0, 1.0, 1.0, 1.0, 1.0, 1.0, 1.0, 1.0, 1.0, 1.0, 1.0, 1.0, 1.0, 1.0, 1.0, 1.0, 1.0, 1.0, 1.0, 1.0, 1.0, 1.0, 1.0, 1.0, 1.0, 1.0, 1.0, 1.0, 1.0, 1.0, 1.0, 1.0, 1.0, 1.0, 1.0, 1.0, 1.0, 1.0, 1.0, 1.0, 1.0, 1.0, 1.0, 1.0, 1.0, 1.0, 1.0, 1.0, 1.0, 1.0, 1.0, 1.0, 1.0, 1.0, 1.0, 1.0, 1.0, 1.0, 1.0, 1.0, 1.0, 1.0, 1.0, 1.0, 1.0, 1.0, 1.0, 1.0, 1.0, 1.0, 1.0, 1.0, 1.0, 1.0, 1.0, 1.0, 1.0, 1.0, 1.0, 1.0, 1.0, 1.0, 1.0, 1.0, 1.0, 1.0, 1.0, 1.0, 1.0, 1.0, 1.0, 1.0, 1.0, 1.0, 1.0, 1.0, 1.0, 1.0, 1.0, 1.0, 1.0, 1.0, 1.0, 1.0, 1.0, 1.0, 1.0, 1.0, 1.0, 1.0, 1.0, 1.0, 1.0, 1.0, 1.0, 1.0, 1.0, 1.0, 1.0, 1.0, 1.0, 1.0, 1.0, 1.0, 1.0, 1.0, 1.0, 1.0, 1.0, 1.0, 1.0, 1.0, 1.0, 1.0, 1.0, 1.0, 1.0, 1.0, 1.0, 1.0, 1.0, 1.0, 1.0, 1.0, 1.0, 1.0, 1.0, 1.0, 1.0, 1.0, 1.0, 1.0, 1.0, 1.0, 1.0, 1.0, 1.0, 1.0, 1.0, 1.0, 1.0, 1.0, 1.0, 1.0, 1.0, 1.0, 1.0, 1.0, 1.0, 1.0, 1.0, 1.0, 1.0, 1.0, 1.0, 1.0, 1.0, 1.0, 1.0, 1.0, 1.0, 1.0, 1.0, 1.0, 1.0, 1.0, 1.0, 1.0, 1.0, 1.0, 1.0, 1.0, 1.0, 1.0, 1.0, 1.0, 1.0, 1.0, 1.0, 1.0, 1.0, 1.0, 1.0, 1.0, 1.0, 1.0, 1.0, 1.0, 1.0, 1.0, 1.0, 1.0, 1.0, 1.0, 1.0, 1.0, 1.0, 1.0, 1.0, 1.0, 1.0, 1.0, 1.0, 1.0, 1.0, 1.0, 1.0, 1.0, 1.0, 1.0, 1.0, 1.0, 1.0, 1.0, 1.0, 1.0, 1.0, 1.0, 1.0, 1.0, 1.0, 1.0, 1.0, 1.0, 1.0, 1.0, 1.0, 1.0, 1.0, 1.0, 1.0, 1.0, 1.0, 1.0, 1.0, 1.0, 1.0, 1.0, 1.0, 1.0, 1.0, 1.0, 1.0, 1.0, 1.0, 1.0, 1.0, 1.0, 1.0, 1.0, 1.0, 1.0, 1.0, 1.0, 1.0, 1.0, 1.0, 1.0, 1.0, 1.0, 1.0, 1.0, 1.0, 1.0, 1.0, 1.0, 1.0, 1.0, 1.0, 1.0, 1.0, 1.0, 1.0, 1.0, 1.0, 1.0, 1.0, 1.0, 1.0, 1.0, 1.0, 1.0, 1.0, 1.0, 1.0, 1.0, 1.0, 1.0, 1.0, 1.0, 1.0, 1.0, 1.0, 1.0, 1.0, 1.0, 1.0, 1.0, 1.0, 1.0, 1.0, 1.0, 1.0, 1.0, 1.0, 1.0, 1.0, 1.0, 1.0, 1.0, 1.0, 1.0, 1.0, 1.0, 1.0, 1.0, 1.0, 1.0, 1.0, 1.0, 1.0, 1.0, 1.0, 1.0, 1.0, 1.0, 1.0, 1.0, 1.0, 1.0, 1.0, 1.0, 1.0, 1.0, 1.0, 1.0, 1.0, 1.0, 1.0, 1.0, 1.0, 1.0, 1.0, 1.0, 1.0, 1.0, 1.0, 1.0, 1.0, 1.0, 1.0, 1.0, 1.0, 1.0, 1.0, 1.0, 1.0, 1.0, 1.0, 1.0, 1.0, 1.0, 1.0, 1.0, 1.0, 1.0, 1.0, 1.0, 1.0, 1.0, 1.0, 1.0, 1.0, 1.0, 1.0, 1.0, 1.0, 1.0, 1.0, 1.0, 1.0, 1.0, 1.0, 1.0, 1.0, 1.0, 1.0, 1.0, 1.0, 1.0, 1.0, 1.0, 1.0, 1.0, 1.0, 1.0, 1.0, 1.0, 1.0, 1.0, 1.0, 1.0, 1.0, 1.0, 1.0, 1.0, 1.0, 1.0, 1.0, 1.0, 1.0, 1.0, 1.0, 1.0, 1.0, 1.0, 1.0, 1.0, 1.0, 1.0, 1.0, 1.0, 1.0, 1.0, 1.0, 1.0, 1.0, 1.0, 1.0, 1.0, 1.0, 1.0, 1.0, 1.0, 1.0, 1.0, 1.0, 1.0, 1.0, 1.0, 1.0, 1.0, 1.0, 1.0, 1.0, 1.0, 1.0, 1.0, 1.0, 1.0, 1.0, 1.0, 1.0, 1.0, 1.0, 1.0, 1.0, 1.0, 1.0, 1.0, 1.0, 1.0, 1.0, 1.0, 1.0, 1.0, 1.0, 1.0, 1.0, 1.0, 1.0, 1.0, 1.0, 1.0, 1.0, 1.0, 1.0, 1.0, 1.0, 1.0, 1.0, 1.0, 1.0, 1.0, 1.0, 1.0, 1.0, 1.0, 1.0, 1.0, 1.0, 1.0, 1.0, 1.0, 1.0, 1.0, 1.0, 1.0, 1.0, 1.0, 1.0, 1.0, 1.0, 1.0, 1.0, 1.0, 1.0, 1.0, 1.0, 1.0, 1.0, 1.0, 1.0, 1.0, 1.0, 1.0, 1.0, 1.0, 1.0, 1.0, 1.0, 1.0, 1.0, 1.0, 1.0, 1.0, 1.0, 1.0, 1.0, 1.0, 1.0, 1.0, 1.0, 1.0, 1.0, 1.0, 1.0, 1.0, 1.0, 1.0, 1.0, 1.0, 1.0, 1.0, 1.0, 1.0, 1.0, 1.0, 1.0, 1.0, 1.0, 1.0, 1.0, 1.0, 1.0, 1.0, 1.0, 1.0, 1.0, 1.0, 1.0, 1.0, 1.0, 1.0, 1.0, 1.0, 1.0, 1.0, 1.0, 1.0, 1.0, 1.0, 1.0, 1.0, 1.0, 1.0, 1.0, 1.0, 1.0, 1.0, 1.0, 1.0, 1.0, 1.0, 1.0, 1.0, 1.0, 1.0, 1.0, 1.0, 1.0, 1.0, 1.0, 1.0, 1.0, 1.0, 1.0, 1.0, 1.0, 1.0, 1.0, 1.0, 1.0, 1.0, 1.0, 1.0, 1.0, 1.0, 1.0, 1.0, 1.0, 1.0, 1.0, 1.0, 1.0, 1.0, 1.0, 1.0, 1.0, 1.0, 1.0, 1.0, 1.0, 1.0, 1.0, 1.0, 1.0, 1.0, 1.0, 1.0, 1.0, 1.0, 1.0, 1.0, 1.0, 1.0, 1.0, 1.0, 1.0, 1.0, 1.0, 1.0, 1.0, 1.0, 1.0, 1.0, 1.0, 1.0, 1.0, 1.0, 1.0, 1.0, 1.0, 1.0, 1.0, 1.0, 1.0, 1.0, 1.0, 1.0, 1.0, 1.0, 1.0, 1.0, 1.0, 1.0, 1.0, 1.0, 1.0, 1.0, 1.0, 1.0, 1.0, 1.0, 1.0, 1.0, 1.0, 1.0, 1.0, 1.0, 1.0, 1.0, 1.0, 1.0, 1.0, 1.0, 1.0, 1.0, 1.0, 1.0, 1.0, 1.0, 1.0, 1.0, 1.0, 1.0, 1.0, 1.0, 1.0, 1.0, 1.0, 1.0, 1.0, 1.0, 1.0, 1.0, 1.0, 1.0, 1.0, 1.0, 1.0, 1.0, 1.0, 1.0, 1.0, 1.0, 1.0, 1.0, 1.0, 1.0, 1.0, 1.0, 1.0, 1.0, 1.0, 1.0, 1.0, 1.0, 1.0, 1.0, 1.0, 1.0, 1.0, 1.0, 1.0, 1.0, 1.0, 1.0, 1.0, 1.0, 1.0, 1.0, 1.0, 1.0, 1.0, 1.0, 1.0, 1.0, 1.0, 1.0, 1.0, 1.0, 1.0, 1.0, 1.0, 1.0, 1.0, 1.0, 1.0, 1.0, 1.0, 1.0, 1.0, 1.0, 1.0, 1.0, 1.0, 1.0, 1.0, 1.0, 1.0, 1.0, 1.0, 1.0, 1.0, 1.0, 1.0, 1.0, 1.0, 1.0, 1.0, 1.0, 1.0, 1.0, 1.0, 1.0, 1.0, 1.0, 1.0, 1.0, 1.0, 1.0, 1.0, 1.0, 1.0, 1.0, 1.0, 1.0, 1.0, 1.0, 1.0, 1.0, 1.0, 1.0, 1.0, 1.0, 1.0, 1.0, 1.0, 1.0, 1.0, 1.0, 1.0, 1.0, 1.0, 1.0, 1.0, 1.0, 1.0, 1.0, 1.0, 1.0, 1.0, 1.0, 1.0, 1.0, 1.0, 1.0, 1.0, 1.0, 1.0, 1.0, 1.0, 1.0, 1.0, 1.0, 1.0, 1.0, 1.0, 1.0, 1.0, 1.0, 1.0, 1.0, 1.0, 1.0, 1.0, 1.0, 1.0, 1.0, 1.0, 1.0, 1.0, 1.0, 1.0, 1.0, 1.0, 1.0, 1.0, 1.0, 1.0, 1.0, 1.0, 1.0, 1.0, 1.0, 1.0, 1.0, 1.0, 1.0, 1.0, 1.0, 1.0, 1.0, 1.0, 1.0, 1.0, 1.0, 1.0, 1.0, 1.0, 1.0, 1.0, 1.0, 1.0, 1.0, 1.0, 1.0, 1.0, 1.0, 1.0, 1.0, 1.0, 1.0, 1.0, 1.0, 1.0, 1.0, 1.0, 1.0, 1.0, 1.0, 1.0, 1.0, 1.0, 1.0, 1.0, 1.0, 1.0, 1.0, 1.0, 1.0, 1.0, 1.0, 1.0, 1.0, 1.0, 1.0, 1.0, 1.0, 1.0, 1.0, 1.0, 1.0, 1.0, 1.0, 1.0, 1.0, 1.0, 1.0, 1.0, 1.0, 1.0, 1.0, 1.0, 1.0, 1.0, 1.0, 1.0, 1.0, 1.0, 1.0, 1.0, 1.0, 1.0, 1.0, 1.0, 1.0, 1.0, 1.0, 1.0, 1.0, 1.0, 1.0, 1.0, 1.0, 1.0, 1.0, 1.0, 1.0, 1.0, 1.0, 1.0, 1.0, 1.0, 1.0, 1.0, 1.0, 1.0, 1.0, 1.0, 1.0, 1.0, 1.0, 1.0, 1.0, 1.0, 1.0, 1.0, 1.0, 1.0, 1.0, 1.0, 1.0, 1.0, 1.0, 1.0, 1.0, 1.0, 1.0, 1.0, 1.0, 1.0, 1.0, 1.0, 1.0, 1.0, 1.0, 1.0, 1.0, 1.0, 1.0, 1.0, 1.0, 1.0, 1.0, 1.0, 1.0, 1.0, 1.0, 1.0, 1.0, 1.0, 1.0, 1.0, 1.0, 1.0, 1.0, 1.0, 1.0, 1.0, 1.0, 1.0, 1.0, 1.0, 1.0, 1.0, 1.0, 1.0, 1.0, 1.0, 1.0, 1.0, 1.0, 1.0, 1.0, 1.0, 1.0, 1.0, 1.0, 1.0, 1.0, 1.0, 1.0, 1.0, 1.0, 1.0, 1.0, 1.0, 1.0, 1.0, 1.0, 1.0, 1.0, 1.0, 1.0, 1.0, 1.0, 1.0, 1.0, 1.0, 1.0, 1.0, 1.0, 1.0, 1.0, 1.0, 1.0, 1.0, 1.0, 1.0, 1.0, 1.0, 1.0, 1.0, 1.0, 1.0, 1.0, 1.0, 1.0, 1.0, 1.0, 1.0, 1.0, 1.0, 1.0, 1.0, 1.0, 1.0, 1.0, 1.0, 1.0, 1.0, 1.0, 1.0, 1.0, 1.0, 1.0, 1.0, 1.0, 1.0, 1.0, 1.0, 1.0, 1.0, 1.0, 1.0, 1.0, 1.0, 1.0, 1.0, 1.0, 1.0, 1.0, 1.0, 1.0, 1.0, 1.0, 1.0, 1.0, 1.0, 1.0, 1.0, 1.0, 1.0, 1.0, 1.0, 1.0, 1.0, 1.0, 1.0, 1.0, 1.0, 1.0, 1.0, 1.0, 1.0, 1.0, 1.0, 1.0, 1.0, 1.0, 1.0, 1.0, 1.0, 1.0, 1.0, 1.0, 1.0, 1.0, 1.0, 1.0, 1.0, 1.0, 1.0, 1.0, 1.0, 1.0, 1.0, 1.0, 1.0, 1.0, 1.0, 1.0, 1.0, 1.0, 1.0, 1.0, 1.0, 1.0, 1.0, 1.0, 1.0, 1.0, 1.0, 1.0, 1.0, 1.0, 1.0, 1.0, 1.0, 1.0, 1.0, 1.0, 1.0, 1.0, 1.0, 1.0, 1.0, 1.0, 1.0, 1.0, 1.0, 1.0, 1.0, 1.0, 1.0, 1.0, 1.0, 1.0, 1.0, 1.0, 1.0, 1.0, 1.0, 1.0, 1.0, 1.0, 1.0, 1.0, 1.0, 1.0, 1.0, 1.0, 1.0, 1.0, 1.0, 1.0, 1.0, 1.0, 1.0, 1.0, 1.0, 1.0, 1.0, 1.0, 1.0, 1.0, 1.0, 1.0, 1.0, 1.0, 1.0, 1.0, 1.0, 1.0, 1.0, 1.0, 1.0, 1.0, 1.0, 1.0, 1.0, 1.0, 1.0, 1.0, 1.0, 1.0, 1.0, 1.0, 1.0, 1.0, 1.0, 1.0, 1.0, 1.0, 1.0, 1.0, 1.0, 1.0, 1.0, 1.0, 1.0, 1.0, 1.0, 1.0, 1.0, 1.0, 1.0, 1.0, 1.0, 1.0, 1.0, 1.0, 1.0, 1.0, 1.0, 1.0, 1.0, 1.0, 1.0, 1.0, 1.0, 1.0, 1.0, 1.0, 1.0, 1.0, 1.0, 1.0, 1.0, 1.0, 1.0, 1.0, 1.0, 1.0, 1.0, 1.0, 1.0, 1.0, 1.0, 1.0, 1.0, 1.0, 1.0, 1.0, 1.0, 1.0, 1.0, 1.0, 1.0, 1.0, 1.0, 1.0, 1.0, 1.0, 1.0, 1.0, 1.0, 1.0, 1.0, 1.0, 1.0, 1.0, 1.0, 1.0, 1.0, 1.0, 1.0, 1.0, 1.0, 1.0, 1.0, 1.0, 1.0, 1.0, 1.0, 1.0, 1.0, 1.0, 1.0, 1.0, 1.0, 1.0, 1.0, 1.0, 1.0, 1.0, 1.0, 1.0, 1.0, 1.0, 1.0, 1.0, 1.0, 1.0, 1.0, 1.0, 1.0, 1.0, 1.0, 1.0, 1.0, 1.0, 1.0, 1.0, 1.0, 1.0, 1.0, 1.0, 1.0, 1.0, 1.0, 1.0, 1.0, 1.0, 1.0, 1.0, 1.0, 1.0, 1.0, 1.0, 1.0, 1.0, 1.0, 1.0, 1.0, 1.0, 1.0, 1.0, 1.0, 1.0, 1.0, 1.0, 1.0, 1.0, 1.0, 1.0, 1.0, 1.0, 1.0, 1.0, 1.0, 1.0, 1.0, 1.0, 1.0, 1.0, 1.0, 1.0, 1.0, 1.0, 1.0, 1.0, 1.0, 1.0, 1.0, 1.0, 1.0, 1.0, 1.0, 1.0, 1.0, 1.0, 1.0, 1.0, 1.0, 1.0, 1.0, 1.0, 1.0, 1.0, 1.0, 1.0, 1.0, 1.0, 1.0, 1.0, 1.0, 1.0, 1.0, 1.0, 1.0, 1.0, 1.0, 1.0, 1.0, 1.0, 1.0, 1.0, 1.0, 1.0, 1.0, 1.0, 1.0, 1.0, 1.0, 1.0, 1.0, 1.0, 1.0, 1.0, 1.0, 1.0, 1.0, 1.0, 1.0, 1.0, 1.0, 1.0, 1.0, 1.0, 1.0, 1.0, 1.0, 1.0, 1.0, 1.0, 1.0, 1.0, 1.0, 1.0, 1.0, 1.0, 1.0, 1.0, 1.0, 1.0, 1.0, 1.0, 1.0, 1.0, 1.0, 1.0, 1.0, 1.0, 1.0, 1.0, 1.0, 1.0, 1.0, 1.0, 1.0, 1.0, 1.0, 1.0, 1.0, 1.0, 1.0, 1.0, 1.0, 1.0, 1.0, 1.0, 1.0, 1.0, 1.0, 1.0, 1.0, 1.0, 1.0, 1.0, 1.0, 1.0, 1.0, 1.0, 1.0, 1.0, 1.0, 1.0, 1.0, 1.0, 1.0, 1.0, 1.0, 1.0, 1.0, 1.0, 1.0, 1.0, 1.0, 1.0, 1.0, 1.0, 1.0, 1.0, 1.0, 1.0, 1.0, 1.0, 1.0, 1.0, 1.0, 1.0, 1.0, 1.0, 1.0, 1.0, 1.0, 1.0, 1.0, 1.0, 1.0, 1.0, 1.0, 1.0, 1.0, 1.0, 1.0, 1.0, 1.0, 1.0, 1.0, 1.0, 1.0, 1.0, 1.0, 1.0, 1.0, 1.0])
me_cube_053.materials.append(mat_material_002)
me_cube_053.materials.append(None)
me_cube_053.use_remesh_preserve_volume = False
me_cube_053.use_remesh_preserve_attributes = False
me_cube_053.use_mirror_vertex_groups = False
me_cube_053.update()

# ---- objects
ob_cube = bpy.data.objects.new('Cube', me_cube_002)
ob_lamp = bpy.data.objects.new('Lamp', light_lamp)
ob_camera = bpy.data.objects.new('Camera', cam_camera)
ob_cube_052 = bpy.data.objects.new('Cube.052', me_cube_053)

# ---- transforms, parenting, visibility, modifiers, constraints
ob_cube.location = (0.0, 0.0, 4.688)
ob_cube.scale = (0.0375, 0.1667, 4.508)
ob_cube.lineart.crease_threshold = 0.0
_m = ob_cube.modifiers.new('Mirror', 'MIRROR')
_m.use_clip = True
ob_lamp.location = (4.076, 1.005, 5.904)
ob_lamp.rotation_euler = (0.6503, 0.05522, 1.866)
ob_lamp.lock_rotations_4d = False
ob_lamp.empty_display_type = 'ARROWS'
ob_lamp.color = (0.0, 0.0, 0.0, 0.0)
ob_lamp.hide_viewport = True
ob_lamp.lineart.crease_threshold = 0.0
ob_camera.location = (7.481, -6.508, 5.344)
ob_camera.rotation_euler = (1.109, 0.0, 0.8149)
ob_camera.lock_rotations_4d = False
ob_camera.empty_display_type = 'ARROWS'
ob_camera.color = (0.0, 0.0, 0.0, 0.0)
ob_camera.display_type = 'WIRE'
ob_camera.lineart.crease_threshold = 0.0
ob_cube_052.location = (0.02067, -0.3343, 0.2407)
ob_cube_052.scale = (0.05, 0.05, 0.05)
ob_cube_052.lineart.crease_threshold = 0.0

# ---- collection membership
col_collection_1.objects.link(ob_cube)
col_collection_1.objects.link(ob_lamp)
col_collection_1.objects.link(ob_camera)
col_collection_1.objects.link(ob_cube_052)

# ---- scene / render settings (as saved in the file)
scene.camera = ob_camera
scene.frame_start = 1; scene.frame_end = 250; scene.frame_set(445)
scene.render.engine = 'CYCLES'
scene.render.resolution_percentage = 50
scene.render.dither_intensity = 0.0
scene.cycles.use_denoising = False
scene.cycles.samples = 128
scene.cycles.sampling_pattern = 'TABULATED_SOBOL'
scene.cycles.light_sampling_threshold = 0.0
scene.cycles.use_adaptive_sampling = False
scene.cycles.use_light_tree = False
scene.cycles.blur_glossy = 0.0
scene.cycles.sample_clamp_indirect = 0.0
scene.cycles.bake_type = 'ENVIRONMENT'
scene.view_settings.view_transform = 'Standard'
bpy.context.view_layer.update()
